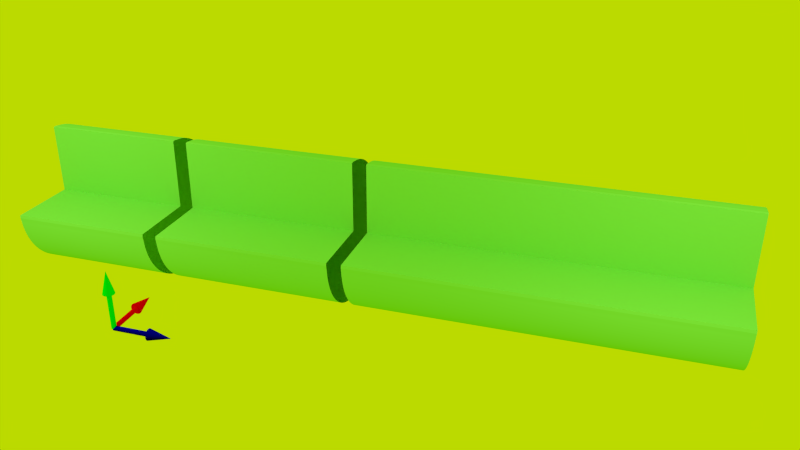# Source: cev.blend  (saved by Blender 2.67.1; exported with 4.5.12 LTS)
import bpy
from mathutils import Matrix  # noqa: F401  (used for matrix-valued properties, if any)

bpy.ops.wm.read_factory_settings(use_empty=True)
scene = bpy.context.scene
scene.name = 'Scene'

# ---- collections
col_collection_1 = bpy.data.collections.new('Collection 1'); scene.collection.children.link(col_collection_1)

# ---- materials (node trees are filled in below, after node groups)
mat_material_002 = bpy.data.materials.new('Material.002')
mat_material_002.alpha_threshold = 0.0
mat_material_002.use_transparent_shadow = False
mat_material_002.diffuse_color = (0.0, 0.8, 0.0, 1.0)
mat_material_002.roughness = 0.5
mat_material_002.line_color = (0.0, 0.0, 0.0, 1.0)
mat_material = bpy.data.materials.new('Material')
mat_material.alpha_threshold = 0.0
mat_material.use_transparent_shadow = False
mat_material.diffuse_color = (0.8, 0.0, 0.0, 1.0)
mat_material.roughness = 0.5
mat_material.line_color = (0.0, 0.0, 0.0, 1.0)
mat_material_003 = bpy.data.materials.new('Material.003')
mat_material_003.alpha_threshold = 0.0
mat_material_003.use_transparent_shadow = False
mat_material_003.diffuse_color = (0.0, 0.0, 0.8, 1.0)
mat_material_003.roughness = 0.5
mat_material_003.line_color = (0.0, 0.0, 0.0, 1.0)
mat_material_001 = bpy.data.materials.new('Material.001')
mat_material_001.alpha_threshold = 0.0
mat_material_001.use_transparent_shadow = False
mat_material_001.diffuse_color = (0.2653, 0.8, 0.1456, 1.0)
mat_material_001.specular_color = (1.0, 0.0, 0.05021)
mat_material_001.roughness = 0.5
mat_material_001.line_color = (0.0, 0.0, 0.0, 1.0)

# ---- material node trees

# ---- world
world_world = bpy.data.worlds.new('World'); scene.world = world_world
world_world.color = (0.5, 0.7, 0.0)
world_world.use_sun_shadow = False
world_world.sun_shadow_jitter_overblur = 0.0
world_world.cycles.sampling_method = 'MANUAL'
world_world.cycles.sample_map_resolution = 256

# ---- cameras
cam_camera = bpy.data.cameras.new('Camera')
cam_camera.clip_end = 100.0
cam_camera.lens = 35.0
cam_camera.sensor_width = 32.0
cam_camera.sensor_height = 18.0
cam_camera.ortho_scale = 7.314
cam_camera.dof.focus_distance = 0.0
cam_camera.dof.aperture_fstop = 128.0

# ---- lights
light_lamp_003 = bpy.data.lights.new('Lamp.003', 'POINT')
light_lamp_003.transmission_factor = 0.0
light_lamp_003.cutoff_distance = 30.0
light_lamp_003.energy = 100.0
light_lamp_003.shadow_buffer_clip_start = 1.001
light_lamp_003.shadow_soft_size = 0.1
light_lamp_003.shadow_maximum_resolution = 0.006
light_lamp_003.use_absolute_resolution = True
light_lamp_003.cycles.use_multiple_importance_sampling = False
light_lamp_002 = bpy.data.lights.new('Lamp.002', 'POINT')
light_lamp_002.transmission_factor = 0.0
light_lamp_002.cutoff_distance = 30.0
light_lamp_002.energy = 100.0
light_lamp_002.shadow_buffer_clip_start = 1.001
light_lamp_002.shadow_soft_size = 0.1
light_lamp_002.shadow_maximum_resolution = 0.006
light_lamp_002.use_absolute_resolution = True
light_lamp_002.cycles.use_multiple_importance_sampling = False
light_lamp_001 = bpy.data.lights.new('Lamp.001', 'POINT')
light_lamp_001.transmission_factor = 0.0
light_lamp_001.cutoff_distance = 30.0
light_lamp_001.energy = 100.0
light_lamp_001.shadow_buffer_clip_start = 1.001
light_lamp_001.shadow_soft_size = 0.1
light_lamp_001.shadow_maximum_resolution = 0.006
light_lamp_001.use_absolute_resolution = True
light_lamp_001.cycles.use_multiple_importance_sampling = False
light_lamp = bpy.data.lights.new('Lamp', 'POINT')
light_lamp.transmission_factor = 0.0
light_lamp.cutoff_distance = 30.0
light_lamp.energy = 100.0
light_lamp.shadow_buffer_clip_start = 1.001
light_lamp.shadow_soft_size = 0.1
light_lamp.shadow_maximum_resolution = 0.006
light_lamp.use_absolute_resolution = True
light_lamp.cycles.use_multiple_importance_sampling = False

# ---- meshes
me_cone_002 = bpy.data.meshes.new('Cone.002')
me_cone_002.from_pydata([(1.534e-05, 0.4167, -4.167), (1.534e-05, 0.4167, 1.669e-06), (0.0813, 0.4087, -4.167), (0.0813, 0.4087, 1.669e-06), (0.1595, 0.385, -4.167), (0.1595, 0.385, 1.669e-06), (0.2315, 0.3464, -4.167), (0.2315, 0.3464, 1.669e-06), (0.2946, 0.2946, -4.167), (0.2946, 0.2946, 1.669e-06), (0.3465, 0.2315, -4.167), (0.3465, 0.2315, 1.669e-06), (0.385, 0.1595, -4.167), (0.385, 0.1595, 1.669e-06), (0.4087, 0.08129, -4.167), (0.4087, 0.08129, 1.669e-06), (0.4167, 9.744e-07, -4.167), (0.4167, 9.969e-07, 1.669e-06), (0.4087, -0.08129, -4.167), (0.4087, -0.08129, 1.669e-06), (0.385, -0.1595, -4.167), (0.385, -0.1595, 1.669e-06), (0.3465, -0.2315, -4.167), (0.3465, -0.2315, 1.669e-06), (0.2946, -0.2946, -4.167), (0.2946, -0.2946, 1.669e-06), (0.2315, -0.3464, -4.167), (0.2315, -0.3464, 1.669e-06), (0.1595, -0.3849, -4.167), (0.1595, -0.3849, 1.669e-06), (0.0813, -0.4087, -4.167), (0.0813, -0.4087, 1.669e-06), (1.504e-05, -0.4167, -4.167), (1.504e-05, -0.4167, 1.669e-06), (-0.08127, -0.4087, -4.167), (-0.08127, -0.4087, 1.669e-06), (-0.1594, -0.3849, -4.167), (-0.1594, -0.3849, 1.669e-06), (-0.2315, -0.3464, -4.167), (-0.2315, -0.3464, 1.669e-06), (-0.2946, -0.2946, -4.167), (-0.2946, -0.2946, 1.669e-06), (-0.3464, -0.2315, -4.167), (-0.3464, -0.2315, 1.669e-06), (-0.3849, -0.1595, -4.167), (-0.3849, -0.1595, 1.669e-06), (-0.4086, -0.08129, -4.167), (-0.4086, -0.08129, 1.669e-06), (-0.4167, 1.344e-06, -4.167), (-0.4167, 1.367e-06, 1.669e-06), (-0.4086, 0.08129, -4.167), (-0.4086, 0.08129, 1.669e-06), (-0.3849, 0.1595, -4.167), (-0.3849, 0.1595, 1.669e-06), (-0.3464, 0.2315, -4.167), (-0.3464, 0.2315, 1.669e-06), (-0.2946, 0.2946, -4.167), (-0.2946, 0.2946, 1.669e-06), (-0.2315, 0.3464, -4.167), (-0.2315, 0.3464, 1.669e-06), (-0.1594, 0.385, -4.167), (-0.1594, 0.385, 1.669e-06), (-0.08127, 0.4087, -4.167), (-0.08127, 0.4087, 1.669e-06), (0.0, 1.0, -1.0), (0.0, 0.0, 1.0), (0.1951, 0.9808, -1.0), (0.3827, 0.9239, -1.0), (0.5556, 0.8315, -1.0), (0.7071, 0.7071, -1.0), (0.8315, 0.5556, -1.0), (0.9239, 0.3827, -1.0), (0.9808, 0.1951, -1.0), (1.0, 7.55e-08, -1.0), (0.9808, -0.1951, -1.0), (0.9239, -0.3827, -1.0), (0.8315, -0.5556, -1.0), (0.7071, -0.7071, -1.0), (0.5556, -0.8315, -1.0), (0.3827, -0.9239, -1.0), (0.1951, -0.9808, -1.0), (-3.258e-07, -1.0, -1.0), (-0.1951, -0.9808, -1.0), (-0.3827, -0.9239, -1.0), (-0.5556, -0.8315, -1.0), (-0.7071, -0.7071, -1.0), (-0.8315, -0.5556, -1.0), (-0.9239, -0.3827, -1.0), (-0.9808, -0.1951, -1.0), (-1.0, 9.656e-07, -1.0), (-0.9808, 0.1951, -1.0), (-0.9239, 0.3827, -1.0), (-0.8315, 0.5556, -1.0), (-0.7071, 0.7071, -1.0), (-0.5556, 0.8315, -1.0), (-0.3827, 0.9239, -1.0), (-0.1951, 0.9808, -1.0)], [], [(0, 1, 3, 2), (2, 3, 5, 4), (4, 5, 7, 6), (6, 7, 9, 8), (8, 9, 11, 10), (10, 11, 13, 12), (12, 13, 15, 14), (14, 15, 17, 16), (16, 17, 19, 18), (18, 19, 21, 20), (20, 21, 23, 22), (22, 23, 25, 24), (24, 25, 27, 26), (26, 27, 29, 28), (28, 29, 31, 30), (30, 31, 33, 32), (32, 33, 35, 34), (34, 35, 37, 36), (36, 37, 39, 38), (38, 39, 41, 40), (40, 41, 43, 42), (42, 43, 45, 44), (44, 45, 47, 46), (46, 47, 49, 48), (48, 49, 51, 50), (50, 51, 53, 52), (52, 53, 55, 54), (54, 55, 57, 56), (56, 57, 59, 58), (58, 59, 61, 60), (3, 1, 63, 61, 59, 57, 55, 53, 51, 49, 47, 45, 43, 41, 39, 37, 35, 33, 31, 29, 27, 25, 23, 21, 19, 17, 15, 13, 11, 9, 7, 5), (62, 63, 1, 0), (60, 61, 63, 62), (0, 2, 4, 6, 8, 10, 12, 14, 16, 18, 20, 22, 24, 26, 28, 30, 32, 34, 36, 38, 40, 42, 44, 46, 48, 50, 52, 54, 56, 58, 60, 62), (95, 65, 96), (64, 65, 66), (96, 65, 64), (66, 65, 67), (94, 65, 95), (93, 65, 94), (92, 65, 93), (91, 65, 92), (90, 65, 91), (89, 65, 90), (88, 65, 89), (87, 65, 88), (86, 65, 87), (85, 65, 86), (84, 65, 85), (83, 65, 84), (82, 65, 83), (81, 65, 82), (80, 65, 81), (79, 65, 80), (78, 65, 79), (77, 65, 78), (76, 65, 77), (75, 65, 76), (74, 65, 75), (73, 65, 74), (72, 65, 73), (71, 65, 72), (70, 65, 71), (69, 65, 70), (68, 65, 69), (67, 65, 68), (64, 66, 67, 68, 69, 70, 71, 72, 73, 74, 75, 76, 77, 78, 79, 80, 81, 82, 83, 84, 85, 86, 87, 88, 89, 90, 91, 92, 93, 94, 95, 96)])
me_cone_002.materials.append(mat_material_002)
me_cone_002.use_remesh_preserve_volume = False
me_cone_002.use_remesh_preserve_attributes = False
me_cone_002.use_mirror_vertex_groups = False
me_cone_002.update()
me_cone_001 = bpy.data.meshes.new('Cone.001')
me_cone_001.from_pydata([(0.0, 1.0, -1.0), (0.0, 0.0, 1.0), (0.1951, 0.9808, -1.0), (0.3827, 0.9239, -1.0), (0.5556, 0.8315, -1.0), (0.7071, 0.7071, -1.0), (0.8315, 0.5556, -1.0), (0.9239, 0.3827, -1.0), (0.9808, 0.1951, -1.0), (1.0, 7.55e-08, -1.0), (0.9808, -0.1951, -1.0), (0.9239, -0.3827, -1.0), (0.8315, -0.5556, -1.0), (0.7071, -0.7071, -1.0), (0.5556, -0.8315, -1.0), (0.3827, -0.9239, -1.0), (0.1951, -0.9808, -1.0), (-3.258e-07, -1.0, -1.0), (-0.1951, -0.9808, -1.0), (-0.3827, -0.9239, -1.0), (-0.5556, -0.8315, -1.0), (-0.7071, -0.7071, -1.0), (-0.8315, -0.5556, -1.0), (-0.9239, -0.3827, -1.0), (-0.9808, -0.1951, -1.0), (-1.0, 9.656e-07, -1.0), (-0.9808, 0.1951, -1.0), (-0.9239, 0.3827, -1.0), (-0.8315, 0.5556, -1.0), (-0.7071, 0.7071, -1.0), (-0.5556, 0.8315, -1.0), (-0.3827, 0.9239, -1.0), (-0.1951, 0.9808, -1.0), (8.113e-07, 0.4167, -4.167), (-8.113e-07, 0.4167, 2.384e-07), (0.08129, 0.4087, -4.167), (0.08129, 0.4087, 2.384e-07), (0.1595, 0.3849, -4.167), (0.1595, 0.385, 2.384e-07), (0.2315, 0.3464, -4.167), (0.2315, 0.3464, 2.384e-07), (0.2946, 0.2946, -4.167), (0.2946, 0.2946, 2.384e-07), (0.3464, 0.2315, -4.167), (0.3464, 0.2315, 2.384e-07), (0.385, 0.1595, -4.167), (0.3849, 0.1595, 2.384e-07), (0.4087, 0.08129, -4.167), (0.4087, 0.08129, 2.384e-07), (0.4167, -5.284e-07, -4.167), (0.4167, 5.913e-07, 2.384e-07), (0.4087, -0.08129, -4.167), (0.4087, -0.08129, 2.384e-07), (0.385, -0.1595, -4.167), (0.3849, -0.1595, 2.384e-07), (0.3464, -0.2315, -4.167), (0.3464, -0.2315, 2.384e-07), (0.2946, -0.2946, -4.167), (0.2946, -0.2946, 2.384e-07), (0.2315, -0.3464, -4.167), (0.2315, -0.3464, 2.384e-07), (0.1595, -0.385, -4.167), (0.1595, -0.3849, 2.384e-07), (0.08129, -0.4087, -4.167), (0.08129, -0.4087, 2.384e-07), (6.755e-07, -0.4167, -4.167), (-9.47e-07, -0.4167, 2.384e-07), (-0.08129, -0.4087, -4.167), (-0.08129, -0.4087, 2.384e-07), (-0.1595, -0.385, -4.167), (-0.1595, -0.3849, 2.384e-07), (-0.2315, -0.3464, -4.167), (-0.2315, -0.3464, 2.384e-07), (-0.2946, -0.2946, -4.167), (-0.2946, -0.2946, 2.384e-07), (-0.3464, -0.2315, -4.167), (-0.3464, -0.2315, 2.384e-07), (-0.3849, -0.1595, -4.167), (-0.385, -0.1595, 2.384e-07), (-0.4087, -0.08129, -4.167), (-0.4087, -0.08129, 2.384e-07), (-0.4167, -1.575e-07, -4.167), (-0.4167, 9.622e-07, 2.384e-07), (-0.4087, 0.08129, -4.167), (-0.4087, 0.08129, 2.384e-07), (-0.3849, 0.1595, -4.167), (-0.385, 0.1595, 2.384e-07), (-0.3464, 0.2315, -4.167), (-0.3464, 0.2315, 2.384e-07), (-0.2946, 0.2946, -4.167), (-0.2946, 0.2946, 2.384e-07), (-0.2315, 0.3464, -4.167), (-0.2315, 0.3464, 2.384e-07), (-0.1595, 0.3849, -4.167), (-0.1595, 0.385, 2.384e-07), (-0.08129, 0.4087, -4.167), (-0.08129, 0.4087, 2.384e-07)], [], [(31, 1, 32), (0, 1, 2), (32, 1, 0), (2, 1, 3), (30, 1, 31), (29, 1, 30), (28, 1, 29), (27, 1, 28), (26, 1, 27), (25, 1, 26), (24, 1, 25), (23, 1, 24), (22, 1, 23), (21, 1, 22), (20, 1, 21), (19, 1, 20), (18, 1, 19), (17, 1, 18), (16, 1, 17), (15, 1, 16), (14, 1, 15), (13, 1, 14), (12, 1, 13), (11, 1, 12), (10, 1, 11), (9, 1, 10), (8, 1, 9), (7, 1, 8), (6, 1, 7), (5, 1, 6), (4, 1, 5), (3, 1, 4), (0, 2, 3, 4, 5, 6, 7, 8, 9, 10, 11, 12, 13, 14, 15, 16, 17, 18, 19, 20, 21, 22, 23, 24, 25, 26, 27, 28, 29, 30, 31, 32), (33, 34, 36, 35), (35, 36, 38, 37), (37, 38, 40, 39), (39, 40, 42, 41), (41, 42, 44, 43), (43, 44, 46, 45), (45, 46, 48, 47), (47, 48, 50, 49), (49, 50, 52, 51), (51, 52, 54, 53), (53, 54, 56, 55), (55, 56, 58, 57), (57, 58, 60, 59), (59, 60, 62, 61), (61, 62, 64, 63), (63, 64, 66, 65), (65, 66, 68, 67), (67, 68, 70, 69), (69, 70, 72, 71), (71, 72, 74, 73), (73, 74, 76, 75), (75, 76, 78, 77), (77, 78, 80, 79), (79, 80, 82, 81), (81, 82, 84, 83), (83, 84, 86, 85), (85, 86, 88, 87), (87, 88, 90, 89), (89, 90, 92, 91), (91, 92, 94, 93), (36, 34, 96, 94, 92, 90, 88, 86, 84, 82, 80, 78, 76, 74, 72, 70, 68, 66, 64, 62, 60, 58, 56, 54, 52, 50, 48, 46, 44, 42, 40, 38), (95, 96, 34, 33), (93, 94, 96, 95), (33, 35, 37, 39, 41, 43, 45, 47, 49, 51, 53, 55, 57, 59, 61, 63, 65, 67, 69, 71, 73, 75, 77, 79, 81, 83, 85, 87, 89, 91, 93, 95)])
me_cone_001.materials.append(mat_material)
me_cone_001.use_remesh_preserve_volume = False
me_cone_001.use_remesh_preserve_attributes = False
me_cone_001.use_mirror_vertex_groups = False
me_cone_001.update()
me_cylinder_001 = bpy.data.meshes.new('Cylinder.001')
me_cylinder_001.from_pydata([(0.0, 1.0, -1.0), (0.0, 1.0, 1.0), (0.1951, 0.9808, -1.0), (0.1951, 0.9808, 1.0), (0.3827, 0.9239, -1.0), (0.3827, 0.9239, 1.0), (0.5556, 0.8315, -1.0), (0.5556, 0.8315, 1.0), (0.7071, 0.7071, -1.0), (0.7071, 0.7071, 1.0), (0.8315, 0.5556, -1.0), (0.8315, 0.5556, 1.0), (0.9239, 0.3827, -1.0), (0.9239, 0.3827, 1.0), (0.9808, 0.1951, -1.0), (0.9808, 0.1951, 1.0), (1.0, 7.55e-08, -1.0), (1.0, 7.55e-08, 1.0), (0.9808, -0.1951, -1.0), (0.9808, -0.1951, 1.0), (0.9239, -0.3827, -1.0), (0.9239, -0.3827, 1.0), (0.8315, -0.5556, -1.0), (0.8315, -0.5556, 1.0), (0.7071, -0.7071, -1.0), (0.7071, -0.7071, 1.0), (0.5556, -0.8315, -1.0), (0.5556, -0.8315, 1.0), (0.3827, -0.9239, -1.0), (0.3827, -0.9239, 1.0), (0.1951, -0.9808, -1.0), (0.1951, -0.9808, 1.0), (-3.258e-07, -1.0, -1.0), (-3.258e-07, -1.0, 1.0), (-0.1951, -0.9808, -1.0), (-0.1951, -0.9808, 1.0), (-0.3827, -0.9239, -1.0), (-0.3827, -0.9239, 1.0), (-0.5556, -0.8315, -1.0), (-0.5556, -0.8315, 1.0), (-0.7071, -0.7071, -1.0), (-0.7071, -0.7071, 1.0), (-0.8315, -0.5556, -1.0), (-0.8315, -0.5556, 1.0), (-0.9239, -0.3827, -1.0), (-0.9239, -0.3827, 1.0), (-0.9808, -0.1951, -1.0), (-0.9808, -0.1951, 1.0), (-1.0, 9.656e-07, -1.0), (-1.0, 9.656e-07, 1.0), (-0.9808, 0.1951, -1.0), (-0.9808, 0.1951, 1.0), (-0.9239, 0.3827, -1.0), (-0.9239, 0.3827, 1.0), (-0.8315, 0.5556, -1.0), (-0.8315, 0.5556, 1.0), (-0.7071, 0.7071, -1.0), (-0.7071, 0.7071, 1.0), (-0.5556, 0.8315, -1.0), (-0.5556, 0.8315, 1.0), (-0.3827, 0.9239, -1.0), (-0.3827, 0.9239, 1.0), (-0.1951, 0.9808, -1.0), (-0.1951, 0.9808, 1.0), (0.0, 2.4, 0.52), (0.0, 0.0, 1.48), (0.4682, 2.354, 0.52), (0.9184, 2.217, 0.52), (1.333, 1.996, 0.52), (1.697, 1.697, 0.52), (1.996, 1.333, 0.52), (2.217, 0.9184, 0.52), (2.354, 0.4682, 0.52), (2.4, 1.812e-07, 0.52), (2.354, -0.4682, 0.52), (2.217, -0.9184, 0.52), (1.996, -1.333, 0.52), (1.697, -1.697, 0.52), (1.333, -1.996, 0.52), (0.9184, -2.217, 0.52), (0.4682, -2.354, 0.52), (-7.82e-07, -2.4, 0.52), (-0.4682, -2.354, 0.52), (-0.9184, -2.217, 0.52), (-1.333, -1.996, 0.52), (-1.697, -1.697, 0.52), (-1.996, -1.333, 0.52), (-2.217, -0.9184, 0.52), (-2.354, -0.4682, 0.52), (-2.4, 2.317e-06, 0.52), (-2.354, 0.4682, 0.52), (-2.217, 0.9184, 0.52), (-1.996, 1.333, 0.52), (-1.697, 1.697, 0.52), (-1.333, 1.996, 0.52), (-0.9184, 2.217, 0.52), (-0.4682, 2.354, 0.52)], [], [(0, 1, 3, 2), (2, 3, 5, 4), (4, 5, 7, 6), (6, 7, 9, 8), (8, 9, 11, 10), (10, 11, 13, 12), (12, 13, 15, 14), (14, 15, 17, 16), (16, 17, 19, 18), (18, 19, 21, 20), (20, 21, 23, 22), (22, 23, 25, 24), (24, 25, 27, 26), (26, 27, 29, 28), (28, 29, 31, 30), (30, 31, 33, 32), (32, 33, 35, 34), (34, 35, 37, 36), (36, 37, 39, 38), (38, 39, 41, 40), (40, 41, 43, 42), (42, 43, 45, 44), (44, 45, 47, 46), (46, 47, 49, 48), (48, 49, 51, 50), (50, 51, 53, 52), (52, 53, 55, 54), (54, 55, 57, 56), (56, 57, 59, 58), (58, 59, 61, 60), (3, 1, 63, 61, 59, 57, 55, 53, 51, 49, 47, 45, 43, 41, 39, 37, 35, 33, 31, 29, 27, 25, 23, 21, 19, 17, 15, 13, 11, 9, 7, 5), (62, 63, 1, 0), (60, 61, 63, 62), (0, 2, 4, 6, 8, 10, 12, 14, 16, 18, 20, 22, 24, 26, 28, 30, 32, 34, 36, 38, 40, 42, 44, 46, 48, 50, 52, 54, 56, 58, 60, 62), (95, 65, 96), (64, 65, 66), (96, 65, 64), (66, 65, 67), (94, 65, 95), (93, 65, 94), (92, 65, 93), (91, 65, 92), (90, 65, 91), (89, 65, 90), (88, 65, 89), (87, 65, 88), (86, 65, 87), (85, 65, 86), (84, 65, 85), (83, 65, 84), (82, 65, 83), (81, 65, 82), (80, 65, 81), (79, 65, 80), (78, 65, 79), (77, 65, 78), (76, 65, 77), (75, 65, 76), (74, 65, 75), (73, 65, 74), (72, 65, 73), (71, 65, 72), (70, 65, 71), (69, 65, 70), (68, 65, 69), (67, 65, 68), (64, 66, 67, 68, 69, 70, 71, 72, 73, 74, 75, 76, 77, 78, 79, 80, 81, 82, 83, 84, 85, 86, 87, 88, 89, 90, 91, 92, 93, 94, 95, 96)])
me_cylinder_001.materials.append(mat_material_003)
me_cylinder_001.use_remesh_preserve_volume = False
me_cylinder_001.use_remesh_preserve_attributes = False
me_cylinder_001.use_mirror_vertex_groups = False
me_cylinder_001.update()
me_circle_003 = bpy.data.meshes.new('Circle.003')
me_circle_003.from_pydata([(0.0, 1.0, 0.0), (-0.09802, 0.9952, 0.0), (-0.1951, 0.9808, 0.0), (-0.2903, 0.9569, 0.0), (-0.3827, 0.9239, 0.0), (-0.4714, 0.8819, 0.0), (-0.5556, 0.8315, 0.0), (-0.6344, 0.773, 0.0), (-0.7071, 0.7071, 0.0), (-0.773, 0.6344, 0.0), (-0.8315, 0.5556, 0.0), (-0.8819, 0.4714, 0.0), (-0.9239, 0.3827, 0.0), (-0.9569, 0.2903, 0.0), (-0.9808, 0.1951, 0.0), (-0.9952, 0.09802, 0.0), (-1.0, -1.629e-07, 0.0), (-0.9952, -0.09802, 0.0), (-0.9808, -0.1951, 0.0), (-0.9569, -0.2903, 0.0), (-0.9239, -0.3827, 0.0), (-0.8819, -0.4714, 0.0), (-0.8315, -0.5556, 0.0), (-0.773, -0.6344, 0.0), (-0.7071, -0.7071, 0.0), (-0.6344, -0.773, 0.0), (-0.5556, -0.8315, 0.0), (-0.4714, -0.8819, 0.0), (-0.3827, -0.9239, 0.0), (-0.2903, -0.9569, 0.0), (-0.1951, -0.9808, 0.0), (-0.09802, -0.9952, 0.0), (8.027e-07, -1.0, 0.0), (0.09802, -0.9952, 0.0), (0.1951, -0.9808, 0.0), (0.2903, -0.9569, 0.0), (0.3827, -0.9239, 0.0), (0.4714, -0.8819, 0.0), (0.5556, -0.8315, 0.0), (0.6344, -0.773, 0.0), (0.7071, -0.7071, 0.0), (0.773, -0.6344, 0.0), (0.8315, -0.5556, 0.0), (0.8819, -0.4714, 0.0), (0.9239, -0.3827, 0.0), (0.9569, -0.2903, 0.0), (0.9808, -0.1951, 0.0), (0.9952, -0.09802, 0.0), (1.0, -4.649e-07, 0.0), (0.0, 0.0, 0.0), (0.0, 1.0, 10.0), (-0.09802, 0.9952, 10.0), (-0.1951, 0.9808, 10.0), (-0.2903, 0.9569, 10.0), (-0.3827, 0.9239, 10.0), (-0.4714, 0.8819, 10.0), (-0.5556, 0.8315, 10.0), (-0.6344, 0.773, 10.0), (-0.7071, 0.7071, 10.0), (-0.773, 0.6344, 10.0), (-0.8315, 0.5556, 10.0), (-0.8819, 0.4714, 10.0), (-0.9239, 0.3827, 10.0), (-0.9569, 0.2903, 10.0), (-0.9808, 0.1951, 10.0), (-0.9952, 0.09802, 10.0), (-1.0, -1.629e-07, 10.0), (-0.9952, -0.09802, 10.0), (-0.9808, -0.1951, 10.0), (-0.9569, -0.2903, 10.0), (-0.9239, -0.3827, 10.0), (-0.8819, -0.4714, 10.0), (-0.8315, -0.5556, 10.0), (-0.773, -0.6344, 10.0), (-0.7071, -0.7071, 10.0), (-0.6344, -0.773, 10.0), (-0.5556, -0.8315, 10.0), (-0.4714, -0.8819, 10.0), (-0.3827, -0.9239, 10.0), (-0.2903, -0.9569, 10.0), (-0.1951, -0.9808, 10.0), (-0.09802, -0.9952, 10.0), (8.027e-07, -1.0, 10.0), (0.09802, -0.9952, 10.0), (0.1951, -0.9808, 10.0), (0.2903, -0.9569, 10.0), (0.3827, -0.9239, 10.0), (0.4714, -0.8819, 10.0), (0.5556, -0.8315, 10.0), (0.6344, -0.773, 10.0), (0.7071, -0.7071, 10.0), (0.773, -0.6344, 10.0), (0.8315, -0.5556, 10.0), (0.8819, -0.4714, 10.0), (0.9239, -0.3827, 10.0), (0.9569, -0.2903, 10.0), (0.9808, -0.1951, 10.0), (0.9952, -0.09802, 10.0), (1.0, -4.649e-07, 10.0), (0.0, 0.0, 10.0), (-0.04192, 1.006, 0.0), (-0.1468, 0.9894, 0.0), (-0.243, 0.9702, 2.672e-12), (-0.337, 0.9417, 0.0), (-0.4276, 0.9042, 0.0), (-0.5142, 0.8579, 0.0), (-0.5958, 0.8034, 0.0), (-0.6717, 0.7411, 0.0), (-0.7411, 0.6717, 0.0), (-0.8034, 0.5958, 0.0), (-0.8579, 0.5142, 0.0), (-0.9042, 0.4276, 6.68e-13), (-0.9417, 0.337, 0.0), (-0.9702, 0.243, 0.0), (-0.9894, 0.1468, 0.0), (-0.999, 0.04908, 8.35e-14), (-0.999, -0.04908, -5.271e-13), (-0.9894, -0.1468, -5.271e-13), (-0.9702, -0.243, 5.845e-13), (-0.9417, -0.337, 3.34e-13), (-0.9042, -0.4276, -6.68e-13), (-0.8579, -0.5142, -6.68e-13), (-0.8034, -0.5958, 1.336e-12), (-0.7411, -0.6717, 0.0), (-0.6717, -0.7411, 0.0), (-0.5958, -0.8034, 0.0), (-0.5142, -0.8579, 0.0), (-0.4276, -0.9042, 0.0), (-0.337, -0.9417, 0.0), (-0.243, -0.9702, 0.0), (-0.1468, -0.9894, -2.672e-12), (-0.04908, -0.999, -2.672e-12), (0.04908, -0.999, 0.0), (0.1468, -0.9894, 0.0), (0.243, -0.9702, 0.0), (0.337, -0.9417, 0.0), (0.4276, -0.9042, -2.672e-12), (0.5142, -0.8579, 0.0), (0.5958, -0.8034, 0.0), (0.6717, -0.7411, 0.0), (0.7411, -0.6717, 0.0), (0.8034, -0.5958, -1.336e-12), (0.8579, -0.5142, 0.0), (0.9042, -0.4276, 0.0), (0.9417, -0.337, -6.68e-13), (0.9702, -0.243, 0.0), (0.9894, -0.1468, -5.01e-13), (1.006, -0.04192, 5.01e-13), (0.5036, -8.815e-05, -1.137e-10), (-8.793e-05, 0.5036, 0.0), (-0.04192, 1.006, 10.0), (-0.1468, 0.9894, 10.0), (-0.243, 0.9702, 10.0), (-0.337, 0.9417, 10.0), (-0.4276, 0.9042, 10.0), (-0.5142, 0.8579, 10.0), (-0.5958, 0.8034, 10.0), (-0.6717, 0.7411, 10.0), (-0.7411, 0.6717, 10.0), (-0.8034, 0.5958, 10.0), (-0.8579, 0.5142, 10.0), (-0.9042, 0.4276, 10.0), (-0.9417, 0.337, 10.0), (-0.9702, 0.243, 10.0), (-0.9894, 0.1468, 10.0), (-0.999, 0.04908, 10.0), (-0.999, -0.04908, 10.0), (-0.9894, -0.1468, 10.0), (-0.9702, -0.243, 10.0), (-0.9417, -0.337, 10.0), (-0.9042, -0.4276, 10.0), (-0.8579, -0.5142, 10.0), (-0.8034, -0.5958, 10.0), (-0.7411, -0.6717, 10.0), (-0.6717, -0.7411, 10.0), (-0.5958, -0.8034, 10.0), (-0.5142, -0.8579, 10.0), (-0.4276, -0.9042, 10.0), (-0.337, -0.9417, 10.0), (-0.243, -0.9702, 10.0), (-0.1468, -0.9894, 10.0), (-0.04908, -0.999, 10.0), (0.04908, -0.999, 10.0), (0.1468, -0.9894, 10.0), (0.243, -0.9702, 10.0), (0.337, -0.9417, 10.0), (0.4276, -0.9042, 10.0), (0.5142, -0.8579, 10.0), (0.5958, -0.8034, 10.0), (0.6717, -0.7411, 10.0), (0.7411, -0.6717, 10.0), (0.8034, -0.5958, 10.0), (0.8579, -0.5142, 10.0), (0.9042, -0.4276, 10.0), (0.9417, -0.337, 10.0), (0.9702, -0.243, 10.0), (0.9894, -0.1468, 10.0), (1.006, -0.04192, 10.0), (0.5036, -8.816e-05, 10.0), (-8.793e-05, 0.5036, 10.0), (0.0, 1.0, 5.0), (0.0, 0.0, 5.0), (8.027e-07, -1.0, 5.0), (-0.09802, -0.9952, 5.0), (-0.9808, 0.1951, 5.0), (-0.9569, 0.2903, 5.0), (0.4714, -0.8819, 5.0), (0.3827, -0.9239, 5.0), (-0.9569, -0.2903, 5.0), (-0.9808, -0.1951, 5.0), (-0.09802, 0.9952, 5.0), (0.8315, -0.5556, 5.0), (0.773, -0.6344, 5.0), (-0.7071, -0.7071, 5.0), (-0.773, -0.6344, 5.0), (-0.5556, 0.8315, 5.0), (-0.4714, 0.8819, 5.0), (0.9952, -0.09802, 5.0), (0.9808, -0.1951, 5.0), (-0.2903, -0.9569, 5.0), (-0.3827, -0.9239, 5.0), (-0.8819, 0.4714, 5.0), (-0.8315, 0.5556, 5.0), (0.1951, -0.9808, 5.0), (0.09802, -0.9952, 5.0), (-1.0, -1.629e-07, 5.0), (-0.9952, 0.09802, 5.0), (0.6344, -0.773, 5.0), (0.5556, -0.8315, 5.0), (-0.8819, -0.4714, 5.0), (-0.9239, -0.3827, 5.0), (-0.2903, 0.9569, 5.0), (-0.1951, 0.9808, 5.0), (0.9239, -0.3827, 5.0), (0.8819, -0.4714, 5.0), (-0.5556, -0.8315, 5.0), (-0.6344, -0.773, 5.0), (-0.7071, 0.7071, 5.0), (-0.6344, 0.773, 5.0), (1.0, -4.638e-07, 5.0), (-0.1951, -0.9808, 5.0), (-0.9239, 0.3827, 5.0), (0.2903, -0.9569, 5.0), (-0.9952, -0.09802, 5.0), (0.7071, -0.7071, 5.0), (-0.8315, -0.5556, 5.0), (-0.3827, 0.9239, 5.0), (0.9569, -0.2903, 5.0), (-0.4714, -0.8819, 5.0), (-0.773, 0.6344, 5.0), (-8.793e-05, 0.5036, 5.0), (-0.04908, -0.999, 5.0), (-0.9702, 0.243, 5.0), (0.4276, -0.9042, 5.0), (-0.9702, -0.243, 5.0), (-0.04192, 1.006, 5.0), (0.8034, -0.5958, 5.0), (-0.7411, -0.6717, 5.0), (-0.5142, 0.8579, 5.0), (0.9894, -0.1468, 5.0), (-0.337, -0.9417, 5.0), (-0.8579, 0.5142, 5.0), (0.1468, -0.9894, 5.0), (-0.999, 0.04908, 5.0), (0.5958, -0.8034, 5.0), (-0.9042, -0.4276, 5.0), (-0.243, 0.9702, 5.0), (0.9042, -0.4276, 5.0), (-0.5958, -0.8034, 5.0), (-0.6717, 0.7411, 5.0), (0.5036, -8.815e-05, 5.0), (-0.1468, -0.9894, 5.0), (-0.9417, 0.337, 5.0), (0.337, -0.9417, 5.0), (-0.9894, -0.1468, 5.0), (0.7411, -0.6717, 5.0), (-0.8034, -0.5958, 5.0), (-0.4276, 0.9042, 5.0), (0.9702, -0.243, 5.0), (-0.4276, -0.9042, 5.0), (-0.8034, 0.5958, 5.0), (0.04908, -0.999, 5.0), (-0.9894, 0.1468, 5.0), (0.5142, -0.8579, 5.0), (-0.9417, -0.337, 5.0), (-0.1468, 0.9894, 5.0), (0.8579, -0.5142, 5.0), (-0.6717, -0.7411, 5.0), (-0.5958, 0.8034, 5.0), (1.006, -0.04192, 5.0), (-0.243, -0.9702, 5.0), (-0.9042, 0.4276, 5.0), (0.243, -0.9702, 5.0), (-0.999, -0.04908, 5.0), (0.6717, -0.7411, 5.0), (-0.8579, -0.5142, 5.0), (-0.337, 0.9417, 5.0), (0.9417, -0.337, 5.0), (-0.5142, -0.8579, 5.0), (-0.7411, 0.6717, 5.0)], [], [(250, 200, 50, 199), (251, 202, 82, 181), (252, 204, 64, 163), (253, 206, 87, 186), (254, 208, 69, 168), (255, 210, 51, 150), (256, 211, 92, 191), (257, 213, 74, 173), (258, 215, 56, 155), (259, 217, 97, 196), (260, 219, 79, 178), (261, 221, 61, 160), (262, 223, 84, 183), (263, 225, 66, 165), (264, 227, 89, 188), (265, 229, 71, 170), (266, 231, 53, 152), (267, 233, 94, 193), (268, 235, 76, 175), (269, 237, 58, 157), (270, 201, 99, 198), (271, 203, 81, 180), (272, 205, 63, 162), (273, 207, 86, 185), (274, 209, 68, 167), (275, 212, 91, 190), (276, 214, 73, 172), (277, 216, 55, 154), (278, 218, 96, 195), (279, 220, 78, 177), (280, 222, 60, 159), (281, 224, 83, 182), (282, 226, 65, 164), (283, 228, 88, 187), (284, 230, 70, 169), (285, 232, 52, 151), (286, 234, 93, 192), (287, 236, 75, 174), (288, 238, 57, 156), (289, 239, 98, 197), (290, 240, 80, 179), (291, 241, 62, 161), (292, 242, 85, 184), (293, 243, 67, 166), (294, 244, 90, 189), (295, 245, 72, 171), (296, 246, 54, 153), (297, 247, 95, 194), (298, 248, 77, 176), (299, 249, 59, 158), (201, 250, 199, 99), (49, 149, 250, 201), (149, 0, 200, 250), (203, 251, 181, 81), (31, 131, 251, 203), (131, 32, 202, 251), (205, 252, 163, 63), (13, 113, 252, 205), (113, 14, 204, 252), (207, 253, 186, 86), (36, 136, 253, 207), (136, 37, 206, 253), (209, 254, 168, 68), (18, 118, 254, 209), (118, 19, 208, 254), (200, 255, 150, 50), (0, 100, 255, 200), (100, 1, 210, 255), (212, 256, 191, 91), (41, 141, 256, 212), (141, 42, 211, 256), (214, 257, 173, 73), (23, 123, 257, 214), (123, 24, 213, 257), (216, 258, 155, 55), (5, 105, 258, 216), (105, 6, 215, 258), (218, 259, 196, 96), (46, 146, 259, 218), (146, 47, 217, 259), (220, 260, 178, 78), (28, 128, 260, 220), (128, 29, 219, 260), (222, 261, 160, 60), (10, 110, 261, 222), (110, 11, 221, 261), (224, 262, 183, 83), (33, 133, 262, 224), (133, 34, 223, 262), (226, 263, 165, 65), (15, 115, 263, 226), (115, 16, 225, 263), (228, 264, 188, 88), (38, 138, 264, 228), (138, 39, 227, 264), (230, 265, 170, 70), (20, 120, 265, 230), (120, 21, 229, 265), (232, 266, 152, 52), (2, 102, 266, 232), (102, 3, 231, 266), (234, 267, 193, 93), (43, 143, 267, 234), (143, 44, 233, 267), (236, 268, 175, 75), (25, 125, 268, 236), (125, 26, 235, 268), (238, 269, 157, 57), (7, 107, 269, 238), (107, 8, 237, 269), (239, 270, 198, 98), (48, 148, 270, 239), (148, 49, 201, 270), (240, 271, 180, 80), (30, 130, 271, 240), (130, 31, 203, 271), (241, 272, 162, 62), (12, 112, 272, 241), (112, 13, 205, 272), (242, 273, 185, 85), (35, 135, 273, 242), (135, 36, 207, 273), (243, 274, 167, 67), (17, 117, 274, 243), (117, 18, 209, 274), (244, 275, 190, 90), (40, 140, 275, 244), (140, 41, 212, 275), (245, 276, 172, 72), (22, 122, 276, 245), (122, 23, 214, 276), (246, 277, 154, 54), (4, 104, 277, 246), (104, 5, 216, 277), (247, 278, 195, 95), (45, 145, 278, 247), (145, 46, 218, 278), (248, 279, 177, 77), (27, 127, 279, 248), (127, 28, 220, 279), (249, 280, 159, 59), (9, 109, 280, 249), (109, 10, 222, 280), (202, 281, 182, 82), (32, 132, 281, 202), (132, 33, 224, 281), (204, 282, 164, 64), (14, 114, 282, 204), (114, 15, 226, 282), (206, 283, 187, 87), (37, 137, 283, 206), (137, 38, 228, 283), (208, 284, 169, 69), (19, 119, 284, 208), (119, 20, 230, 284), (210, 285, 151, 51), (1, 101, 285, 210), (101, 2, 232, 285), (211, 286, 192, 92), (42, 142, 286, 211), (142, 43, 234, 286), (213, 287, 174, 74), (24, 124, 287, 213), (124, 25, 236, 287), (215, 288, 156, 56), (6, 106, 288, 215), (106, 7, 238, 288), (217, 289, 197, 97), (47, 147, 289, 217), (147, 48, 239, 289), (219, 290, 179, 79), (29, 129, 290, 219), (129, 30, 240, 290), (221, 291, 161, 61), (11, 111, 291, 221), (111, 12, 241, 291), (223, 292, 184, 84), (34, 134, 292, 223), (134, 35, 242, 292), (225, 293, 166, 66), (16, 116, 293, 225), (116, 17, 243, 293), (227, 294, 189, 89), (39, 139, 294, 227), (139, 40, 244, 294), (229, 295, 171, 71), (21, 121, 295, 229), (121, 22, 245, 295), (231, 296, 153, 53), (3, 103, 296, 231), (103, 4, 246, 296), (233, 297, 194, 94), (44, 144, 297, 233), (144, 45, 247, 297), (235, 298, 176, 76), (26, 126, 298, 235), (126, 27, 248, 298), (237, 299, 158, 58), (8, 108, 299, 237), (108, 9, 249, 299)])
_uv = me_circle_003.uv_layers.new(name='UVMap')
_uv.uv.foreach_set('vector', [0.2379, 0.3679, 0.2379, 0.2279, 0.3368, 0.2279, 0.3368, 0.3679, 0.0, 0.0, 0.0, 0.0, 0.0, 0.0, 0.0, 0.0, 0.0, 0.0, 0.0, 0.0, 0.0, 0.0, 0.0, 0.0, 0.0, 0.0, 0.0, 0.0, 0.0, 0.0, 0.0, 0.0, 0.0, 0.0, 0.0, 0.0, 0.0, 0.0, 0.0, 0.0, 0.0, 0.0, 0.0, 0.0, 0.0, 0.0, 0.0, 0.0, 0.0, 0.0, 0.0, 0.0, 0.0, 0.0, 0.0, 0.0, 0.0, 0.0, 0.0, 0.0, 0.0, 0.0, 0.0, 0.0, 0.0, 0.0, 0.0, 0.0, 0.0, 0.0, 0.0, 0.0, 0.0, 0.0, 0.0, 0.0, 0.0, 0.0, 0.0, 0.0, 0.0, 0.0, 0.0, 0.0, 0.0, 0.0, 0.0, 0.0, 0.0, 0.0, 0.0, 0.0, 0.0, 0.0, 0.0, 0.0, 0.0, 0.0, 0.0, 0.0, 0.0, 0.0, 0.0, 0.0, 0.0, 0.0, 0.0, 0.0, 0.0, 0.0, 0.0, 0.0, 0.0, 0.0, 0.0, 0.0, 0.0, 0.0, 0.0, 0.0, 0.0, 0.0, 0.0, 0.0, 0.0, 0.0, 0.0, 0.0, 0.0, 0.0, 0.0, 0.0, 0.0, 0.0, 0.0, 0.0, 0.0, 0.0, 0.0, 0.0, 0.0, 0.0, 0.0, 0.0, 0.0, 0.0, 0.0, 0.0, 0.0, 0.0, 0.0, 0.0, 0.0, 0.0, 0.0, 0.0, 0.0, 0.0, 0.0, 0.0, 0.2379, 0.648, 0.2379, 0.5079, 0.3368, 0.5079, 0.3368, 0.648, 0.0, 0.0, 0.0, 0.0, 0.0, 0.0, 0.0, 0.0, 0.0, 0.0, 0.0, 0.0, 0.0, 0.0, 0.0, 0.0, 0.0, 0.0, 0.0, 0.0, 0.0, 0.0, 0.0, 0.0, 0.0, 0.0, 0.0, 0.0, 0.0, 0.0, 0.0, 0.0, 0.0, 0.0, 0.0, 0.0, 0.0, 0.0, 0.0, 0.0, 0.0, 0.0, 0.0, 0.0, 0.0, 0.0, 0.0, 0.0, 0.0, 0.0, 0.0, 0.0, 0.0, 0.0, 0.0, 0.0, 0.0, 0.0, 0.0, 0.0, 0.0, 0.0, 0.0, 0.0, 0.0, 0.0, 0.0, 0.0, 0.0, 0.0, 0.0, 0.0, 0.0, 0.0, 0.0, 0.0, 0.0, 0.0, 0.0, 0.0, 0.0, 0.0, 0.0, 0.0, 0.0, 0.0, 0.0, 0.0, 0.0, 0.0, 0.0, 0.0, 0.0, 0.0, 0.0, 0.0, 0.0, 0.0, 0.0, 0.0, 0.0, 0.0, 0.0, 0.0, 0.0, 0.0, 0.0, 0.0, 0.0, 0.0, 0.0, 0.0, 0.0, 0.0, 0.0, 0.0, 0.0, 0.0, 0.0, 0.0, 0.0, 0.0, 0.0, 0.0, 0.0, 0.0, 0.0, 0.0, 0.0, 0.0, 0.0, 0.0, 0.0, 0.0, 0.0, 0.0, 0.0, 0.0, 0.0, 0.0, 0.0, 0.0, 0.0, 0.0, 0.0, 0.0, 0.0, 0.0, 0.0, 0.0, 0.0, 0.0, 0.0, 0.0, 0.0, 0.0, 0.0, 0.0, 0.0, 0.0, 0.0, 0.0, 0.0, 0.0, 0.0, 0.0, 0.0, 0.0, 0.0, 0.0, 0.0, 0.0, 0.0, 0.0, 0.0, 0.0, 0.0, 0.0, 0.0, 0.0, 0.0, 0.0, 0.0, 0.0, 0.0, 0.0, 0.0, 0.0, 0.0, 0.0, 0.0, 0.0, 0.0, 0.0, 0.0, 0.0, 0.0, 0.0, 0.0, 0.0, 0.0, 0.0, 0.0, 0.0, 0.0, 0.0, 0.0, 0.0, 0.0, 0.0, 0.0, 0.0, 0.0, 0.0, 0.0, 0.0, 0.0, 0.0, 0.0, 0.0, 0.0, 0.0, 0.0, 0.0, 0.0, 0.0, 0.0, 0.0, 0.0, 0.0, 0.0, 0.0, 0.2379, 0.5079, 0.2379, 0.3679, 0.3368, 0.3679, 0.3368, 0.5079, 0.139, 0.5079, 0.139, 0.3679, 0.2379, 0.3679, 0.2379, 0.5079, 0.139, 0.3679, 0.139, 0.2279, 0.2379, 0.2279, 0.2379, 0.3679, 0.0, 0.0, 0.0, 0.0, 0.0, 0.0, 0.0, 0.0, 0.0, 0.0, 0.0, 0.0, 0.0, 0.0, 0.0, 0.0, 0.0, 0.0, 0.0, 0.0, 0.0, 0.0, 0.0, 0.0, 0.0, 0.0, 0.0, 0.0, 0.0, 0.0, 0.0, 0.0, 0.0, 0.0, 0.0, 0.0, 0.0, 0.0, 0.0, 0.0, 0.0, 0.0, 0.0, 0.0, 0.0, 0.0, 0.0, 0.0, 0.0, 0.0, 0.0, 0.0, 0.0, 0.0, 0.0, 0.0, 0.0, 0.0, 0.0, 0.0, 0.0, 0.0, 0.0, 0.0, 0.0, 0.0, 0.0, 0.0, 0.0, 0.0, 0.0, 0.0, 0.0, 0.0, 0.0, 0.0, 0.0, 0.0, 0.0, 0.0, 0.0, 0.0, 0.0, 0.0, 0.0, 0.0, 0.0, 0.0, 0.0, 0.0, 0.0, 0.0, 0.0, 0.0, 0.0, 0.0, 0.0, 0.0, 0.0, 0.0, 0.0, 0.0, 0.0, 0.0, 0.0, 0.0, 0.0, 0.0, 0.0, 0.0, 0.0, 0.0, 0.0, 0.0, 0.0, 0.0, 0.0, 0.0, 0.0, 0.0, 0.0, 0.0, 0.0, 0.0, 0.0, 0.0, 0.0, 0.0, 0.0, 0.0, 0.0, 0.0, 0.0, 0.0, 0.0, 0.0, 0.0, 0.0, 0.0, 0.0, 0.0, 0.0, 0.0, 0.0, 0.0, 0.0, 0.0, 0.0, 0.0, 0.0, 0.0, 0.0, 0.0, 0.0, 0.0, 0.0, 0.0, 0.0, 0.0, 0.0, 0.0, 0.0, 0.0, 0.0, 0.0, 0.0, 0.0, 0.0, 0.0, 0.0, 0.0, 0.0, 0.0, 0.0, 0.0, 0.0, 0.0, 0.0, 0.0, 0.0, 0.0, 0.0, 0.0, 0.0, 0.0, 0.0, 0.0, 0.0, 0.0, 0.0, 0.0, 0.0, 0.0, 0.0, 0.0, 0.0, 0.0, 0.0, 0.0, 0.0, 0.0, 0.0, 0.0, 0.0, 0.0, 0.0, 0.0, 0.0, 0.0, 0.0, 0.0, 0.0, 0.0, 0.0, 0.0, 0.0, 0.0, 0.0, 0.0, 0.0, 0.0, 0.0, 0.0, 0.0, 0.0, 0.0, 0.0, 0.0, 0.0, 0.0, 0.0, 0.0, 0.0, 0.0, 0.0, 0.0, 0.0, 0.0, 0.0, 0.0, 0.0, 0.0, 0.0, 0.0, 0.0, 0.0, 0.0, 0.0, 0.0, 0.0, 0.0, 0.0, 0.0, 0.0, 0.0, 0.0, 0.0, 0.0, 0.0, 0.0, 0.0, 0.0, 0.0, 0.0, 0.0, 0.0, 0.0, 0.0, 0.0, 0.0, 0.0, 0.0, 0.0, 0.0, 0.0, 0.0, 0.0, 0.0, 0.0, 0.0, 0.0, 0.0, 0.0, 0.0, 0.0, 0.0, 0.0, 0.0, 0.0, 0.0, 0.0, 0.0, 0.0, 0.0, 0.0, 0.0, 0.0, 0.0, 0.0, 0.0, 0.0, 0.0, 0.0, 0.0, 0.0, 0.0, 0.0, 0.0, 0.0, 0.0, 0.0, 0.0, 0.0, 0.0, 0.0, 0.0, 0.0, 0.0, 0.0, 0.0, 0.0, 0.0, 0.0, 0.0, 0.0, 0.0, 0.0, 0.0, 0.0, 0.0, 0.0, 0.0, 0.0, 0.0, 0.0, 0.0, 0.0, 0.0, 0.0, 0.0, 0.0, 0.0, 0.0, 0.0, 0.0, 0.0, 0.0, 0.0, 0.0, 0.0, 0.0, 0.0, 0.0, 0.0, 0.0, 0.0, 0.0, 0.0, 0.0, 0.0, 0.0, 0.0, 0.0, 0.0, 0.0, 0.0, 0.0, 0.0, 0.0, 0.0, 0.0, 0.0, 0.0, 0.0, 0.0, 0.0, 0.0, 0.0, 0.0, 0.0, 0.0, 0.0, 0.0, 0.0, 0.0, 0.0, 0.0, 0.0, 0.0, 0.0, 0.0, 0.0, 0.0, 0.0, 0.0, 0.0, 0.0, 0.0, 0.0, 0.0, 0.0, 0.0, 0.0, 0.0, 0.0, 0.0, 0.0, 0.0, 0.0, 0.0, 0.0, 0.0, 0.0, 0.0, 0.0, 0.0, 0.0, 0.0, 0.0, 0.0, 0.0, 0.0, 0.0, 0.0, 0.0, 0.0, 0.0, 0.0, 0.0, 0.0, 0.0, 0.0, 0.0, 0.0, 0.0, 0.0, 0.0, 0.0, 0.0, 0.0, 0.0, 0.0, 0.0, 0.0, 0.0, 0.0, 0.0, 0.0, 0.0, 0.0, 0.0, 0.0, 0.0, 0.0, 0.0, 0.0, 0.2379, 0.788, 0.2379, 0.648, 0.3368, 0.648, 0.3368, 0.788, 0.139, 0.788, 0.139, 0.648, 0.2379, 0.648, 0.2379, 0.788, 0.139, 0.648, 0.139, 0.5079, 0.2379, 0.5079, 0.2379, 0.648, 0.0, 0.0, 0.0, 0.0, 0.0, 0.0, 0.0, 0.0, 0.0, 0.0, 0.0, 0.0, 0.0, 0.0, 0.0, 0.0, 0.0, 0.0, 0.0, 0.0, 0.0, 0.0, 0.0, 0.0, 0.0, 0.0, 0.0, 0.0, 0.0, 0.0, 0.0, 0.0, 0.0, 0.0, 0.0, 0.0, 0.0, 0.0, 0.0, 0.0, 0.0, 0.0, 0.0, 0.0, 0.0, 0.0, 0.0, 0.0, 0.0, 0.0, 0.0, 0.0, 0.0, 0.0, 0.0, 0.0, 0.0, 0.0, 0.0, 0.0, 0.0, 0.0, 0.0, 0.0, 0.0, 0.0, 0.0, 0.0, 0.0, 0.0, 0.0, 0.0, 0.0, 0.0, 0.0, 0.0, 0.0, 0.0, 0.0, 0.0, 0.0, 0.0, 0.0, 0.0, 0.0, 0.0, 0.0, 0.0, 0.0, 0.0, 0.0, 0.0, 0.0, 0.0, 0.0, 0.0, 0.0, 0.0, 0.0, 0.0, 0.0, 0.0, 0.0, 0.0, 0.0, 0.0, 0.0, 0.0, 0.0, 0.0, 0.0, 0.0, 0.0, 0.0, 0.0, 0.0, 0.0, 0.0, 0.0, 0.0, 0.0, 0.0, 0.0, 0.0, 0.0, 0.0, 0.0, 0.0, 0.0, 0.0, 0.0, 0.0, 0.0, 0.0, 0.0, 0.0, 0.0, 0.0, 0.0, 0.0, 0.0, 0.0, 0.0, 0.0, 0.0, 0.0, 0.0, 0.0, 0.0, 0.0, 0.0, 0.0, 0.0, 0.0, 0.0, 0.0, 0.0, 0.0, 0.0, 0.0, 0.0, 0.0, 0.0, 0.0, 0.0, 0.0, 0.0, 0.0, 0.0, 0.0, 0.0, 0.0, 0.0, 0.0, 0.0, 0.0, 0.0, 0.0, 0.0, 0.0, 0.0, 0.0, 0.0, 0.0, 0.0, 0.0, 0.0, 0.0, 0.0, 0.0, 0.0, 0.0, 0.0, 0.0, 0.0, 0.0, 0.0, 0.0, 0.0, 0.0, 0.0, 0.0, 0.0, 0.0, 0.0, 0.0, 0.0, 0.0, 0.0, 0.0, 0.0, 0.0, 0.0, 0.0, 0.0, 0.0, 0.0, 0.0, 0.0, 0.0, 0.0, 0.0, 0.0, 0.0, 0.0, 0.0, 0.0, 0.0, 0.0, 0.0, 0.0, 0.0, 0.0, 0.0, 0.0, 0.0, 0.0, 0.0, 0.0, 0.0, 0.0, 0.0, 0.0, 0.0, 0.0, 0.0, 0.0, 0.0, 0.0, 0.0, 0.0, 0.0, 0.0, 0.0, 0.0, 0.0, 0.0, 0.0, 0.0, 0.0, 0.0, 0.0, 0.0, 0.0, 0.0, 0.0, 0.0, 0.0, 0.0, 0.0, 0.0, 0.0, 0.0, 0.0, 0.0, 0.0, 0.0, 0.0, 0.0, 0.0, 0.0, 0.0, 0.0, 0.0, 0.0, 0.0, 0.0, 0.0, 0.0, 0.0, 0.0, 0.0, 0.0, 0.0, 0.0, 0.0, 0.0, 0.0, 0.0, 0.0, 0.0, 0.0, 0.0, 0.0, 0.0, 0.0, 0.0, 0.0, 0.0, 0.0, 0.0, 0.0, 0.0, 0.0, 0.0, 0.0, 0.0, 0.0, 0.0, 0.0, 0.0, 0.0, 0.0, 0.0, 0.0, 0.0, 0.0, 0.0, 0.0, 0.0, 0.0, 0.0, 0.0, 0.0, 0.0, 0.0, 0.0, 0.0, 0.0, 0.0, 0.0, 0.0, 0.0, 0.0, 0.0, 0.0, 0.0, 0.0, 0.0, 0.0, 0.0, 0.0, 0.0, 0.0, 0.0, 0.0, 0.0, 0.0, 0.0, 0.0, 0.0, 0.0, 0.0, 0.0, 0.0, 0.0, 0.0, 0.0, 0.0, 0.0, 0.0, 0.0, 0.0, 0.0, 0.0, 0.0, 0.0, 0.0, 0.0, 0.0, 0.0, 0.0, 0.0, 0.0, 0.0, 0.0, 0.0, 0.0, 0.0, 0.0, 0.0, 0.0, 0.0, 0.0, 0.0, 0.0, 0.0, 0.0, 0.0, 0.0, 0.0, 0.0, 0.0, 0.0, 0.0, 0.0, 0.0, 0.0, 0.0, 0.0, 0.0, 0.0, 0.0, 0.0, 0.0, 0.0, 0.0, 0.0, 0.0, 0.0, 0.0, 0.0, 0.0, 0.0, 0.0, 0.0, 0.0, 0.0, 0.0, 0.0, 0.0, 0.0, 0.0, 0.0, 0.0, 0.0, 0.0, 0.0, 0.0, 0.0, 0.0, 0.0, 0.0, 0.0, 0.0, 0.0, 0.0, 0.0, 0.0, 0.0, 0.0, 0.0, 0.0, 0.0, 0.0, 0.0, 0.0, 0.0, 0.0, 0.0, 0.0, 0.0, 0.0, 0.0, 0.0, 0.0, 0.0, 0.0, 0.0, 0.0, 0.0, 0.0, 0.0, 0.0, 0.0, 0.0, 0.0, 0.0, 0.0, 0.0, 0.0, 0.0, 0.0, 0.0, 0.0, 0.0, 0.0, 0.0, 0.0, 0.0, 0.0, 0.0, 0.0, 0.0, 0.0, 0.0, 0.0, 0.0, 0.0, 0.0, 0.0, 0.0, 0.0, 0.0, 0.0, 0.0, 0.0, 0.0, 0.0, 0.0, 0.0, 0.0, 0.0, 0.0, 0.0, 0.0, 0.0, 0.0, 0.0, 0.0, 0.0, 0.0, 0.0, 0.0, 0.0, 0.0, 0.0, 0.0, 0.0, 0.0, 0.0, 0.0, 0.0, 0.0, 0.0, 0.0, 0.0, 0.0, 0.0, 0.0, 0.0, 0.0, 0.0, 0.0, 0.0, 0.0, 0.0, 0.0, 0.0, 0.0, 0.0, 0.0, 0.0, 0.0, 0.0, 0.0, 0.0, 0.0, 0.0, 0.0, 0.0, 0.0, 0.0, 0.0, 0.0, 0.0, 0.0, 0.0, 0.0, 0.0, 0.0, 0.0, 0.0, 0.0, 0.0, 0.0, 0.0, 0.0, 0.0, 0.0, 0.0, 0.0, 0.0, 0.0, 0.0, 0.0, 0.0, 0.0, 0.0, 0.0, 0.0, 0.0, 0.0, 0.0, 0.0, 0.0, 0.0, 0.0, 0.0, 0.0, 0.0, 0.0, 0.0, 0.0, 0.0, 0.0, 0.0, 0.0, 0.0, 0.0, 0.0, 0.0, 0.0, 0.0, 0.0, 0.0, 0.0, 0.0, 0.0, 0.0, 0.0, 0.0, 0.0, 0.0, 0.0, 0.0, 0.0, 0.0, 0.0, 0.0, 0.0, 0.0, 0.0, 0.0, 0.0, 0.0, 0.0, 0.0, 0.0, 0.0, 0.0, 0.0, 0.0, 0.0, 0.0, 0.0, 0.0, 0.0, 0.0, 0.0, 0.0, 0.0, 0.0, 0.0, 0.0, 0.0, 0.0, 0.0, 0.0, 0.0, 0.0, 0.0, 0.0, 0.0, 0.0, 0.0, 0.0, 0.0, 0.0, 0.0, 0.0, 0.0, 0.0, 0.0, 0.0, 0.0, 0.0, 0.0, 0.0, 0.0, 0.0, 0.0, 0.0, 0.0, 0.0, 0.0, 0.0, 0.0, 0.0, 0.0, 0.0, 0.0, 0.0, 0.0, 0.0, 0.0])
me_circle_003.materials.append(mat_material_001)
me_circle_003.use_remesh_preserve_volume = False
me_circle_003.use_remesh_preserve_attributes = False
me_circle_003.use_mirror_vertex_groups = False
me_circle_003.update()
me_circle_002 = bpy.data.meshes.new('Circle.002')
me_circle_002.from_pydata([(0.0, 1.0, 0.0), (-0.09802, 0.9952, 0.0), (-0.1951, 0.9808, 0.0), (-0.2903, 0.9569, 0.0), (-0.3827, 0.9239, 0.0), (-0.4714, 0.8819, 0.0), (-0.5556, 0.8315, 0.0), (-0.6344, 0.773, 0.0), (-0.7071, 0.7071, 0.0), (-0.773, 0.6344, 0.0), (-0.8315, 0.5556, 0.0), (-0.8819, 0.4714, 0.0), (-0.9239, 0.3827, 0.0), (-0.9569, 0.2903, 0.0), (-0.9808, 0.1951, 0.0), (-0.9952, 0.09802, 0.0), (-1.0, -1.629e-07, 0.0), (-0.9952, -0.09802, 0.0), (-0.9808, -0.1951, 0.0), (-0.9569, -0.2903, 0.0), (-0.9239, -0.3827, 0.0), (-0.8819, -0.4714, 0.0), (-0.8315, -0.5556, 0.0), (-0.773, -0.6344, 0.0), (-0.7071, -0.7071, 0.0), (-0.6344, -0.773, 0.0), (-0.5556, -0.8315, 0.0), (-0.4714, -0.8819, 0.0), (-0.3827, -0.9239, 0.0), (-0.2903, -0.9569, 0.0), (-0.1951, -0.9808, 0.0), (-0.09802, -0.9952, 0.0), (8.027e-07, -1.0, 0.0), (0.09802, -0.9952, 0.0), (0.1951, -0.9808, 0.0), (0.2903, -0.9569, 0.0), (0.3827, -0.9239, 0.0), (0.4714, -0.8819, 0.0), (0.5556, -0.8315, 0.0), (0.6344, -0.773, 0.0), (0.7071, -0.7071, 0.0), (0.773, -0.6344, 0.0), (0.8315, -0.5556, 0.0), (0.8819, -0.4714, 0.0), (0.9239, -0.3827, 0.0), (0.9569, -0.2903, 0.0), (0.9808, -0.1951, 0.0), (0.9952, -0.09802, 0.0), (1.0, -4.649e-07, 0.0), (0.0, 0.0, 0.0), (0.0, 1.0, 10.0), (-0.09802, 0.9952, 10.0), (-0.1951, 0.9808, 10.0), (-0.2903, 0.9569, 10.0), (-0.3827, 0.9239, 10.0), (-0.4714, 0.8819, 10.0), (-0.5556, 0.8315, 10.0), (-0.6344, 0.773, 10.0), (-0.7071, 0.7071, 10.0), (-0.773, 0.6344, 10.0), (-0.8315, 0.5556, 10.0), (-0.8819, 0.4714, 10.0), (-0.9239, 0.3827, 10.0), (-0.9569, 0.2903, 10.0), (-0.9808, 0.1951, 10.0), (-0.9952, 0.09802, 10.0), (-1.0, -1.629e-07, 10.0), (-0.9952, -0.09802, 10.0), (-0.9808, -0.1951, 10.0), (-0.9569, -0.2903, 10.0), (-0.9239, -0.3827, 10.0), (-0.8819, -0.4714, 10.0), (-0.8315, -0.5556, 10.0), (-0.773, -0.6344, 10.0), (-0.7071, -0.7071, 10.0), (-0.6344, -0.773, 10.0), (-0.5556, -0.8315, 10.0), (-0.4714, -0.8819, 10.0), (-0.3827, -0.9239, 10.0), (-0.2903, -0.9569, 10.0), (-0.1951, -0.9808, 10.0), (-0.09802, -0.9952, 10.0), (8.027e-07, -1.0, 10.0), (0.09802, -0.9952, 10.0), (0.1951, -0.9808, 10.0), (0.2903, -0.9569, 10.0), (0.3827, -0.9239, 10.0), (0.4714, -0.8819, 10.0), (0.5556, -0.8315, 10.0), (0.6344, -0.773, 10.0), (0.7071, -0.7071, 10.0), (0.773, -0.6344, 10.0), (0.8315, -0.5556, 10.0), (0.8819, -0.4714, 10.0), (0.9239, -0.3827, 10.0), (0.9569, -0.2903, 10.0), (0.9808, -0.1951, 10.0), (0.9952, -0.09802, 10.0), (1.0, -4.649e-07, 10.0), (0.0, 0.0, 10.0), (-0.04192, 1.006, 0.0), (-0.1468, 0.9894, 0.0), (-0.243, 0.9702, 2.672e-12), (-0.337, 0.9417, 0.0), (-0.4276, 0.9042, 0.0), (-0.5142, 0.8579, 0.0), (-0.5958, 0.8034, 0.0), (-0.6717, 0.7411, 0.0), (-0.7411, 0.6717, 0.0), (-0.8034, 0.5958, 0.0), (-0.8579, 0.5142, 0.0), (-0.9042, 0.4276, 6.68e-13), (-0.9417, 0.337, 0.0), (-0.9702, 0.243, 0.0), (-0.9894, 0.1468, 0.0), (-0.999, 0.04908, 8.35e-14), (-0.999, -0.04908, -5.271e-13), (-0.9894, -0.1468, -5.271e-13), (-0.9702, -0.243, 5.845e-13), (-0.9417, -0.337, 3.34e-13), (-0.9042, -0.4276, -6.68e-13), (-0.8579, -0.5142, -6.68e-13), (-0.8034, -0.5958, 1.336e-12), (-0.7411, -0.6717, 0.0), (-0.6717, -0.7411, 0.0), (-0.5958, -0.8034, 0.0), (-0.5142, -0.8579, 0.0), (-0.4276, -0.9042, 0.0), (-0.337, -0.9417, 0.0), (-0.243, -0.9702, 0.0), (-0.1468, -0.9894, -2.672e-12), (-0.04908, -0.999, -2.672e-12), (0.04908, -0.999, 0.0), (0.1468, -0.9894, 0.0), (0.243, -0.9702, 0.0), (0.337, -0.9417, 0.0), (0.4276, -0.9042, -2.672e-12), (0.5142, -0.8579, 0.0), (0.5958, -0.8034, 0.0), (0.6717, -0.7411, 0.0), (0.7411, -0.6717, 0.0), (0.8034, -0.5958, -1.336e-12), (0.8579, -0.5142, 0.0), (0.9042, -0.4276, 0.0), (0.9417, -0.337, -6.68e-13), (0.9702, -0.243, 0.0), (0.9894, -0.1468, -5.01e-13), (1.006, -0.04192, 5.01e-13), (0.5036, -8.815e-05, -1.137e-10), (-8.793e-05, 0.5036, 0.0), (-0.04192, 1.006, 10.0), (-0.1468, 0.9894, 10.0), (-0.243, 0.9702, 10.0), (-0.337, 0.9417, 10.0), (-0.4276, 0.9042, 10.0), (-0.5142, 0.8579, 10.0), (-0.5958, 0.8034, 10.0), (-0.6717, 0.7411, 10.0), (-0.7411, 0.6717, 10.0), (-0.8034, 0.5958, 10.0), (-0.8579, 0.5142, 10.0), (-0.9042, 0.4276, 10.0), (-0.9417, 0.337, 10.0), (-0.9702, 0.243, 10.0), (-0.9894, 0.1468, 10.0), (-0.999, 0.04908, 10.0), (-0.999, -0.04908, 10.0), (-0.9894, -0.1468, 10.0), (-0.9702, -0.243, 10.0), (-0.9417, -0.337, 10.0), (-0.9042, -0.4276, 10.0), (-0.8579, -0.5142, 10.0), (-0.8034, -0.5958, 10.0), (-0.7411, -0.6717, 10.0), (-0.6717, -0.7411, 10.0), (-0.5958, -0.8034, 10.0), (-0.5142, -0.8579, 10.0), (-0.4276, -0.9042, 10.0), (-0.337, -0.9417, 10.0), (-0.243, -0.9702, 10.0), (-0.1468, -0.9894, 10.0), (-0.04908, -0.999, 10.0), (0.04908, -0.999, 10.0), (0.1468, -0.9894, 10.0), (0.243, -0.9702, 10.0), (0.337, -0.9417, 10.0), (0.4276, -0.9042, 10.0), (0.5142, -0.8579, 10.0), (0.5958, -0.8034, 10.0), (0.6717, -0.7411, 10.0), (0.7411, -0.6717, 10.0), (0.8034, -0.5958, 10.0), (0.8579, -0.5142, 10.0), (0.9042, -0.4276, 10.0), (0.9417, -0.337, 10.0), (0.9702, -0.243, 10.0), (0.9894, -0.1468, 10.0), (1.006, -0.04192, 10.0), (0.5036, -8.816e-05, 10.0), (-8.793e-05, 0.5036, 10.0), (0.0, 1.0, 5.0), (0.0, 0.0, 5.0), (8.027e-07, -1.0, 5.0), (-0.09802, -0.9952, 5.0), (-0.9808, 0.1951, 5.0), (-0.9569, 0.2903, 5.0), (0.4714, -0.8819, 5.0), (0.3827, -0.9239, 5.0), (-0.9569, -0.2903, 5.0), (-0.9808, -0.1951, 5.0), (-0.09802, 0.9952, 5.0), (0.8315, -0.5556, 5.0), (0.773, -0.6344, 5.0), (-0.7071, -0.7071, 5.0), (-0.773, -0.6344, 5.0), (-0.5556, 0.8315, 5.0), (-0.4714, 0.8819, 5.0), (0.9952, -0.09802, 5.0), (0.9808, -0.1951, 5.0), (-0.2903, -0.9569, 5.0), (-0.3827, -0.9239, 5.0), (-0.8819, 0.4714, 5.0), (-0.8315, 0.5556, 5.0), (0.1951, -0.9808, 5.0), (0.09802, -0.9952, 5.0), (-1.0, -1.629e-07, 5.0), (-0.9952, 0.09802, 5.0), (0.6344, -0.773, 5.0), (0.5556, -0.8315, 5.0), (-0.8819, -0.4714, 5.0), (-0.9239, -0.3827, 5.0), (-0.2903, 0.9569, 5.0), (-0.1951, 0.9808, 5.0), (0.9239, -0.3827, 5.0), (0.8819, -0.4714, 5.0), (-0.5556, -0.8315, 5.0), (-0.6344, -0.773, 5.0), (-0.7071, 0.7071, 5.0), (-0.6344, 0.773, 5.0), (1.0, -4.638e-07, 5.0), (-0.1951, -0.9808, 5.0), (-0.9239, 0.3827, 5.0), (0.2903, -0.9569, 5.0), (-0.9952, -0.09802, 5.0), (0.7071, -0.7071, 5.0), (-0.8315, -0.5556, 5.0), (-0.3827, 0.9239, 5.0), (0.9569, -0.2903, 5.0), (-0.4714, -0.8819, 5.0), (-0.773, 0.6344, 5.0), (-8.793e-05, 0.5036, 5.0), (-0.04908, -0.999, 5.0), (-0.9702, 0.243, 5.0), (0.4276, -0.9042, 5.0), (-0.9702, -0.243, 5.0), (-0.04192, 1.006, 5.0), (0.8034, -0.5958, 5.0), (-0.7411, -0.6717, 5.0), (-0.5142, 0.8579, 5.0), (0.9894, -0.1468, 5.0), (-0.337, -0.9417, 5.0), (-0.8579, 0.5142, 5.0), (0.1468, -0.9894, 5.0), (-0.999, 0.04908, 5.0), (0.5958, -0.8034, 5.0), (-0.9042, -0.4276, 5.0), (-0.243, 0.9702, 5.0), (0.9042, -0.4276, 5.0), (-0.5958, -0.8034, 5.0), (-0.6717, 0.7411, 5.0), (0.5036, -8.815e-05, 5.0), (-0.1468, -0.9894, 5.0), (-0.9417, 0.337, 5.0), (0.337, -0.9417, 5.0), (-0.9894, -0.1468, 5.0), (0.7411, -0.6717, 5.0), (-0.8034, -0.5958, 5.0), (-0.4276, 0.9042, 5.0), (0.9702, -0.243, 5.0), (-0.4276, -0.9042, 5.0), (-0.8034, 0.5958, 5.0), (0.04908, -0.999, 5.0), (-0.9894, 0.1468, 5.0), (0.5142, -0.8579, 5.0), (-0.9417, -0.337, 5.0), (-0.1468, 0.9894, 5.0), (0.8579, -0.5142, 5.0), (-0.6717, -0.7411, 5.0), (-0.5958, 0.8034, 5.0), (1.006, -0.04192, 5.0), (-0.243, -0.9702, 5.0), (-0.9042, 0.4276, 5.0), (0.243, -0.9702, 5.0), (-0.999, -0.04908, 5.0), (0.6717, -0.7411, 5.0), (-0.8579, -0.5142, 5.0), (-0.337, 0.9417, 5.0), (0.9417, -0.337, 5.0), (-0.5142, -0.8579, 5.0), (-0.7411, 0.6717, 5.0)], [], [(250, 200, 50, 199), (251, 202, 82, 181), (252, 204, 64, 163), (253, 206, 87, 186), (254, 208, 69, 168), (255, 210, 51, 150), (256, 211, 92, 191), (257, 213, 74, 173), (258, 215, 56, 155), (259, 217, 97, 196), (260, 219, 79, 178), (261, 221, 61, 160), (262, 223, 84, 183), (263, 225, 66, 165), (264, 227, 89, 188), (265, 229, 71, 170), (266, 231, 53, 152), (267, 233, 94, 193), (268, 235, 76, 175), (269, 237, 58, 157), (270, 201, 99, 198), (271, 203, 81, 180), (272, 205, 63, 162), (273, 207, 86, 185), (274, 209, 68, 167), (275, 212, 91, 190), (276, 214, 73, 172), (277, 216, 55, 154), (278, 218, 96, 195), (279, 220, 78, 177), (280, 222, 60, 159), (281, 224, 83, 182), (282, 226, 65, 164), (283, 228, 88, 187), (284, 230, 70, 169), (285, 232, 52, 151), (286, 234, 93, 192), (287, 236, 75, 174), (288, 238, 57, 156), (289, 239, 98, 197), (290, 240, 80, 179), (291, 241, 62, 161), (292, 242, 85, 184), (293, 243, 67, 166), (294, 244, 90, 189), (295, 245, 72, 171), (296, 246, 54, 153), (297, 247, 95, 194), (298, 248, 77, 176), (299, 249, 59, 158), (201, 250, 199, 99), (49, 149, 250, 201), (149, 0, 200, 250), (203, 251, 181, 81), (31, 131, 251, 203), (131, 32, 202, 251), (205, 252, 163, 63), (13, 113, 252, 205), (113, 14, 204, 252), (207, 253, 186, 86), (36, 136, 253, 207), (136, 37, 206, 253), (209, 254, 168, 68), (18, 118, 254, 209), (118, 19, 208, 254), (200, 255, 150, 50), (0, 100, 255, 200), (100, 1, 210, 255), (212, 256, 191, 91), (41, 141, 256, 212), (141, 42, 211, 256), (214, 257, 173, 73), (23, 123, 257, 214), (123, 24, 213, 257), (216, 258, 155, 55), (5, 105, 258, 216), (105, 6, 215, 258), (218, 259, 196, 96), (46, 146, 259, 218), (146, 47, 217, 259), (220, 260, 178, 78), (28, 128, 260, 220), (128, 29, 219, 260), (222, 261, 160, 60), (10, 110, 261, 222), (110, 11, 221, 261), (224, 262, 183, 83), (33, 133, 262, 224), (133, 34, 223, 262), (226, 263, 165, 65), (15, 115, 263, 226), (115, 16, 225, 263), (228, 264, 188, 88), (38, 138, 264, 228), (138, 39, 227, 264), (230, 265, 170, 70), (20, 120, 265, 230), (120, 21, 229, 265), (232, 266, 152, 52), (2, 102, 266, 232), (102, 3, 231, 266), (234, 267, 193, 93), (43, 143, 267, 234), (143, 44, 233, 267), (236, 268, 175, 75), (25, 125, 268, 236), (125, 26, 235, 268), (238, 269, 157, 57), (7, 107, 269, 238), (107, 8, 237, 269), (239, 270, 198, 98), (48, 148, 270, 239), (148, 49, 201, 270), (240, 271, 180, 80), (30, 130, 271, 240), (130, 31, 203, 271), (241, 272, 162, 62), (12, 112, 272, 241), (112, 13, 205, 272), (242, 273, 185, 85), (35, 135, 273, 242), (135, 36, 207, 273), (243, 274, 167, 67), (17, 117, 274, 243), (117, 18, 209, 274), (244, 275, 190, 90), (40, 140, 275, 244), (140, 41, 212, 275), (245, 276, 172, 72), (22, 122, 276, 245), (122, 23, 214, 276), (246, 277, 154, 54), (4, 104, 277, 246), (104, 5, 216, 277), (247, 278, 195, 95), (45, 145, 278, 247), (145, 46, 218, 278), (248, 279, 177, 77), (27, 127, 279, 248), (127, 28, 220, 279), (249, 280, 159, 59), (9, 109, 280, 249), (109, 10, 222, 280), (202, 281, 182, 82), (32, 132, 281, 202), (132, 33, 224, 281), (204, 282, 164, 64), (14, 114, 282, 204), (114, 15, 226, 282), (206, 283, 187, 87), (37, 137, 283, 206), (137, 38, 228, 283), (208, 284, 169, 69), (19, 119, 284, 208), (119, 20, 230, 284), (210, 285, 151, 51), (1, 101, 285, 210), (101, 2, 232, 285), (211, 286, 192, 92), (42, 142, 286, 211), (142, 43, 234, 286), (213, 287, 174, 74), (24, 124, 287, 213), (124, 25, 236, 287), (215, 288, 156, 56), (6, 106, 288, 215), (106, 7, 238, 288), (217, 289, 197, 97), (47, 147, 289, 217), (147, 48, 239, 289), (219, 290, 179, 79), (29, 129, 290, 219), (129, 30, 240, 290), (221, 291, 161, 61), (11, 111, 291, 221), (111, 12, 241, 291), (223, 292, 184, 84), (34, 134, 292, 223), (134, 35, 242, 292), (225, 293, 166, 66), (16, 116, 293, 225), (116, 17, 243, 293), (227, 294, 189, 89), (39, 139, 294, 227), (139, 40, 244, 294), (229, 295, 171, 71), (21, 121, 295, 229), (121, 22, 245, 295), (231, 296, 153, 53), (3, 103, 296, 231), (103, 4, 246, 296), (233, 297, 194, 94), (44, 144, 297, 233), (144, 45, 247, 297), (235, 298, 176, 76), (26, 126, 298, 235), (126, 27, 248, 298), (237, 299, 158, 58), (8, 108, 299, 237), (108, 9, 249, 299)])
_uv = me_circle_002.uv_layers.new(name='UVMap')
_uv.uv.foreach_set('vector', [0.5558, 0.3679, 0.5558, 0.2279, 0.8031, 0.2279, 0.8031, 0.3679, 0.003179, 0.0, 0.003179, 0.0, 0.003179, 0.0, 0.003179, 0.0, 0.003179, 0.0, 0.003179, 0.0, 0.003179, 0.0, 0.003179, 0.0, 0.003179, 0.0, 0.003179, 0.0, 0.003179, 0.0, 0.003179, 0.0, 0.003179, 0.0, 0.003179, 0.0, 0.003179, 0.0, 0.003179, 0.0, 0.003179, 0.0, 0.003179, 0.0, 0.003179, 0.0, 0.003179, 0.0, 0.003179, 0.0, 0.003179, 0.0, 0.003179, 0.0, 0.003179, 0.0, 0.003179, 0.0, 0.003179, 0.0, 0.003179, 0.0, 0.003179, 0.0, 0.003179, 0.0, 0.003179, 0.0, 0.003179, 0.0, 0.003179, 0.0, 0.003179, 0.0, 0.003179, 0.0, 0.003179, 0.0, 0.003179, 0.0, 0.003179, 0.0, 0.003179, 0.0, 0.003179, 0.0, 0.003179, 0.0, 0.003179, 0.0, 0.003179, 0.0, 0.003179, 0.0, 0.003179, 0.0, 0.003179, 0.0, 0.003179, 0.0, 0.003179, 0.0, 0.003179, 0.0, 0.003179, 0.0, 0.003179, 0.0, 0.003179, 0.0, 0.003179, 0.0, 0.003179, 0.0, 0.003179, 0.0, 0.003179, 0.0, 0.003179, 0.0, 0.003179, 0.0, 0.003179, 0.0, 0.003179, 0.0, 0.003179, 0.0, 0.003179, 0.0, 0.003179, 0.0, 0.003179, 0.0, 0.003179, 0.0, 0.003179, 0.0, 0.003179, 0.0, 0.003179, 0.0, 0.003179, 0.0, 0.003179, 0.0, 0.003179, 0.0, 0.003179, 0.0, 0.003179, 0.0, 0.003179, 0.0, 0.003179, 0.0, 0.003179, 0.0, 0.003179, 0.0, 0.5558, 0.648, 0.5558, 0.5079, 0.8031, 0.5079, 0.8031, 0.648, 0.003179, 0.0, 0.003179, 0.0, 0.003179, 0.0, 0.003179, 0.0, 0.003179, 0.0, 0.003179, 0.0, 0.003179, 0.0, 0.003179, 0.0, 0.003179, 0.0, 0.003179, 0.0, 0.003179, 0.0, 0.003179, 0.0, 0.003179, 0.0, 0.003179, 0.0, 0.003179, 0.0, 0.003179, 0.0, 0.003179, 0.0, 0.003179, 0.0, 0.003179, 0.0, 0.003179, 0.0, 0.003179, 0.0, 0.003179, 0.0, 0.003179, 0.0, 0.003179, 0.0, 0.003179, 0.0, 0.003179, 0.0, 0.003179, 0.0, 0.003179, 0.0, 0.003179, 0.0, 0.003179, 0.0, 0.003179, 0.0, 0.003179, 0.0, 0.003179, 0.0, 0.003179, 0.0, 0.003179, 0.0, 0.003179, 0.0, 0.003179, 0.0, 0.003179, 0.0, 0.003179, 0.0, 0.003179, 0.0, 0.003179, 0.0, 0.003179, 0.0, 0.003179, 0.0, 0.003179, 0.0, 0.003179, 0.0, 0.003179, 0.0, 0.003179, 0.0, 0.003179, 0.0, 0.003179, 0.0, 0.003179, 0.0, 0.003179, 0.0, 0.003179, 0.0, 0.003179, 0.0, 0.003179, 0.0, 0.003179, 0.0, 0.003179, 0.0, 0.003179, 0.0, 0.003179, 0.0, 0.003179, 0.0, 0.003179, 0.0, 0.003179, 0.0, 0.003179, 0.0, 0.003179, 0.0, 0.003179, 0.0, 0.003179, 0.0, 0.003179, 0.0, 0.003179, 0.0, 0.003179, 0.0, 0.003179, 0.0, 0.003179, 0.0, 0.003179, 0.0, 0.003179, 0.0, 0.003179, 0.0, 0.003179, 0.0, 0.003179, 0.0, 0.003179, 0.0, 0.003179, 0.0, 0.003179, 0.0, 0.003179, 0.0, 0.003179, 0.0, 0.003179, 0.0, 0.003179, 0.0, 0.003179, 0.0, 0.003179, 0.0, 0.003179, 0.0, 0.003179, 0.0, 0.003179, 0.0, 0.003179, 0.0, 0.003179, 0.0, 0.003179, 0.0, 0.003179, 0.0, 0.003179, 0.0, 0.003179, 0.0, 0.003179, 0.0, 0.003179, 0.0, 0.003179, 0.0, 0.003179, 0.0, 0.003179, 0.0, 0.003179, 0.0, 0.003179, 0.0, 0.003179, 0.0, 0.003179, 0.0, 0.003179, 0.0, 0.003179, 0.0, 0.003179, 0.0, 0.003179, 0.0, 0.003179, 0.0, 0.003179, 0.0, 0.003179, 0.0, 0.003179, 0.0, 0.003179, 0.0, 0.003179, 0.0, 0.003179, 0.0, 0.003179, 0.0, 0.003179, 0.0, 0.003179, 0.0, 0.5558, 0.5079, 0.5558, 0.3679, 0.8031, 0.3679, 0.8031, 0.5079, 0.3086, 0.5079, 0.3086, 0.3679, 0.5558, 0.3679, 0.5558, 0.5079, 0.3086, 0.3679, 0.3086, 0.2279, 0.5558, 0.2279, 0.5558, 0.3679, 0.003179, 0.0, 0.003179, 0.0, 0.003179, 0.0, 0.003179, 0.0, 0.003179, 0.0, 0.003179, 0.0, 0.003179, 0.0, 0.003179, 0.0, 0.003179, 0.0, 0.003179, 0.0, 0.003179, 0.0, 0.003179, 0.0, 0.003179, 0.0, 0.003179, 0.0, 0.003179, 0.0, 0.003179, 0.0, 0.003179, 0.0, 0.003179, 0.0, 0.003179, 0.0, 0.003179, 0.0, 0.003179, 0.0, 0.003179, 0.0, 0.003179, 0.0, 0.003179, 0.0, 0.003179, 0.0, 0.003179, 0.0, 0.003179, 0.0, 0.003179, 0.0, 0.003179, 0.0, 0.003179, 0.0, 0.003179, 0.0, 0.003179, 0.0, 0.003179, 0.0, 0.003179, 0.0, 0.003179, 0.0, 0.003179, 0.0, 0.003179, 0.0, 0.003179, 0.0, 0.003179, 0.0, 0.003179, 0.0, 0.003179, 0.0, 0.003179, 0.0, 0.003179, 0.0, 0.003179, 0.0, 0.003179, 0.0, 0.003179, 0.0, 0.003179, 0.0, 0.003179, 0.0, 0.003179, 0.0, 0.003179, 0.0, 0.003179, 0.0, 0.003179, 0.0, 0.003179, 0.0, 0.003179, 0.0, 0.003179, 0.0, 0.003179, 0.0, 0.003179, 0.0, 0.003179, 0.0, 0.003179, 0.0, 0.003179, 0.0, 0.003179, 0.0, 0.003179, 0.0, 0.003179, 0.0, 0.003179, 0.0, 0.003179, 0.0, 0.003179, 0.0, 0.003179, 0.0, 0.003179, 0.0, 0.003179, 0.0, 0.003179, 0.0, 0.003179, 0.0, 0.003179, 0.0, 0.003179, 0.0, 0.003179, 0.0, 0.003179, 0.0, 0.003179, 0.0, 0.003179, 0.0, 0.003179, 0.0, 0.003179, 0.0, 0.003179, 0.0, 0.003179, 0.0, 0.003179, 0.0, 0.003179, 0.0, 0.003179, 0.0, 0.003179, 0.0, 0.003179, 0.0, 0.003179, 0.0, 0.003179, 0.0, 0.003179, 0.0, 0.003179, 0.0, 0.003179, 0.0, 0.003179, 0.0, 0.003179, 0.0, 0.003179, 0.0, 0.003179, 0.0, 0.003179, 0.0, 0.003179, 0.0, 0.003179, 0.0, 0.003179, 0.0, 0.003179, 0.0, 0.003179, 0.0, 0.003179, 0.0, 0.003179, 0.0, 0.003179, 0.0, 0.003179, 0.0, 0.003179, 0.0, 0.003179, 0.0, 0.003179, 0.0, 0.003179, 0.0, 0.003179, 0.0, 0.003179, 0.0, 0.003179, 0.0, 0.003179, 0.0, 0.003179, 0.0, 0.003179, 0.0, 0.003179, 0.0, 0.003179, 0.0, 0.003179, 0.0, 0.003179, 0.0, 0.003179, 0.0, 0.003179, 0.0, 0.003179, 0.0, 0.003179, 0.0, 0.003179, 0.0, 0.003179, 0.0, 0.003179, 0.0, 0.003179, 0.0, 0.003179, 0.0, 0.003179, 0.0, 0.003179, 0.0, 0.003179, 0.0, 0.003179, 0.0, 0.003179, 0.0, 0.003179, 0.0, 0.003179, 0.0, 0.003179, 0.0, 0.003179, 0.0, 0.003179, 0.0, 0.003179, 0.0, 0.003179, 0.0, 0.003179, 0.0, 0.003179, 0.0, 0.003179, 0.0, 0.003179, 0.0, 0.003179, 0.0, 0.003179, 0.0, 0.003179, 0.0, 0.003179, 0.0, 0.003179, 0.0, 0.003179, 0.0, 0.003179, 0.0, 0.003179, 0.0, 0.003179, 0.0, 0.003179, 0.0, 0.003179, 0.0, 0.003179, 0.0, 0.003179, 0.0, 0.003179, 0.0, 0.003179, 0.0, 0.003179, 0.0, 0.003179, 0.0, 0.003179, 0.0, 0.003179, 0.0, 0.003179, 0.0, 0.003179, 0.0, 0.003179, 0.0, 0.003179, 0.0, 0.003179, 0.0, 0.003179, 0.0, 0.003179, 0.0, 0.003179, 0.0, 0.003179, 0.0, 0.003179, 0.0, 0.003179, 0.0, 0.003179, 0.0, 0.003179, 0.0, 0.003179, 0.0, 0.003179, 0.0, 0.003179, 0.0, 0.003179, 0.0, 0.003179, 0.0, 0.003179, 0.0, 0.003179, 0.0, 0.003179, 0.0, 0.003179, 0.0, 0.003179, 0.0, 0.003179, 0.0, 0.003179, 0.0, 0.003179, 0.0, 0.003179, 0.0, 0.003179, 0.0, 0.003179, 0.0, 0.003179, 0.0, 0.003179, 0.0, 0.003179, 0.0, 0.003179, 0.0, 0.003179, 0.0, 0.003179, 0.0, 0.003179, 0.0, 0.003179, 0.0, 0.003179, 0.0, 0.003179, 0.0, 0.003179, 0.0, 0.003179, 0.0, 0.003179, 0.0, 0.003179, 0.0, 0.003179, 0.0, 0.003179, 0.0, 0.003179, 0.0, 0.003179, 0.0, 0.003179, 0.0, 0.003179, 0.0, 0.003179, 0.0, 0.003179, 0.0, 0.003179, 0.0, 0.003179, 0.0, 0.003179, 0.0, 0.003179, 0.0, 0.003179, 0.0, 0.003179, 0.0, 0.003179, 0.0, 0.003179, 0.0, 0.003179, 0.0, 0.003179, 0.0, 0.003179, 0.0, 0.003179, 0.0, 0.003179, 0.0, 0.003179, 0.0, 0.5558, 0.788, 0.5558, 0.648, 0.8031, 0.648, 0.8031, 0.788, 0.3086, 0.788, 0.3086, 0.648, 0.5558, 0.648, 0.5558, 0.788, 0.3086, 0.648, 0.3086, 0.5079, 0.5558, 0.5079, 0.5558, 0.648, 0.003179, 0.0, 0.003179, 0.0, 0.003179, 0.0, 0.003179, 0.0, 0.003179, 0.0, 0.003179, 0.0, 0.003179, 0.0, 0.003179, 0.0, 0.003179, 0.0, 0.003179, 0.0, 0.003179, 0.0, 0.003179, 0.0, 0.003179, 0.0, 0.003179, 0.0, 0.003179, 0.0, 0.003179, 0.0, 0.003179, 0.0, 0.003179, 0.0, 0.003179, 0.0, 0.003179, 0.0, 0.003179, 0.0, 0.003179, 0.0, 0.003179, 0.0, 0.003179, 0.0, 0.003179, 0.0, 0.003179, 0.0, 0.003179, 0.0, 0.003179, 0.0, 0.003179, 0.0, 0.003179, 0.0, 0.003179, 0.0, 0.003179, 0.0, 0.003179, 0.0, 0.003179, 0.0, 0.003179, 0.0, 0.003179, 0.0, 0.003179, 0.0, 0.003179, 0.0, 0.003179, 0.0, 0.003179, 0.0, 0.003179, 0.0, 0.003179, 0.0, 0.003179, 0.0, 0.003179, 0.0, 0.003179, 0.0, 0.003179, 0.0, 0.003179, 0.0, 0.003179, 0.0, 0.003179, 0.0, 0.003179, 0.0, 0.003179, 0.0, 0.003179, 0.0, 0.003179, 0.0, 0.003179, 0.0, 0.003179, 0.0, 0.003179, 0.0, 0.003179, 0.0, 0.003179, 0.0, 0.003179, 0.0, 0.003179, 0.0, 0.003179, 0.0, 0.003179, 0.0, 0.003179, 0.0, 0.003179, 0.0, 0.003179, 0.0, 0.003179, 0.0, 0.003179, 0.0, 0.003179, 0.0, 0.003179, 0.0, 0.003179, 0.0, 0.003179, 0.0, 0.003179, 0.0, 0.003179, 0.0, 0.003179, 0.0, 0.003179, 0.0, 0.003179, 0.0, 0.003179, 0.0, 0.003179, 0.0, 0.003179, 0.0, 0.003179, 0.0, 0.003179, 0.0, 0.003179, 0.0, 0.003179, 0.0, 0.003179, 0.0, 0.003179, 0.0, 0.003179, 0.0, 0.003179, 0.0, 0.003179, 0.0, 0.003179, 0.0, 0.003179, 0.0, 0.003179, 0.0, 0.003179, 0.0, 0.003179, 0.0, 0.003179, 0.0, 0.003179, 0.0, 0.003179, 0.0, 0.003179, 0.0, 0.003179, 0.0, 0.003179, 0.0, 0.003179, 0.0, 0.003179, 0.0, 0.003179, 0.0, 0.003179, 0.0, 0.003179, 0.0, 0.003179, 0.0, 0.003179, 0.0, 0.003179, 0.0, 0.003179, 0.0, 0.003179, 0.0, 0.003179, 0.0, 0.003179, 0.0, 0.003179, 0.0, 0.003179, 0.0, 0.003179, 0.0, 0.003179, 0.0, 0.003179, 0.0, 0.003179, 0.0, 0.003179, 0.0, 0.003179, 0.0, 0.003179, 0.0, 0.003179, 0.0, 0.003179, 0.0, 0.003179, 0.0, 0.003179, 0.0, 0.003179, 0.0, 0.003179, 0.0, 0.003179, 0.0, 0.003179, 0.0, 0.003179, 0.0, 0.003179, 0.0, 0.003179, 0.0, 0.003179, 0.0, 0.003179, 0.0, 0.003179, 0.0, 0.003179, 0.0, 0.003179, 0.0, 0.003179, 0.0, 0.003179, 0.0, 0.003179, 0.0, 0.003179, 0.0, 0.003179, 0.0, 0.003179, 0.0, 0.003179, 0.0, 0.003179, 0.0, 0.003179, 0.0, 0.003179, 0.0, 0.003179, 0.0, 0.003179, 0.0, 0.003179, 0.0, 0.003179, 0.0, 0.003179, 0.0, 0.003179, 0.0, 0.003179, 0.0, 0.003179, 0.0, 0.003179, 0.0, 0.003179, 0.0, 0.003179, 0.0, 0.003179, 0.0, 0.003179, 0.0, 0.003179, 0.0, 0.003179, 0.0, 0.003179, 0.0, 0.003179, 0.0, 0.003179, 0.0, 0.003179, 0.0, 0.003179, 0.0, 0.003179, 0.0, 0.003179, 0.0, 0.003179, 0.0, 0.003179, 0.0, 0.003179, 0.0, 0.003179, 0.0, 0.003179, 0.0, 0.003179, 0.0, 0.003179, 0.0, 0.003179, 0.0, 0.003179, 0.0, 0.003179, 0.0, 0.003179, 0.0, 0.003179, 0.0, 0.003179, 0.0, 0.003179, 0.0, 0.003179, 0.0, 0.003179, 0.0, 0.003179, 0.0, 0.003179, 0.0, 0.003179, 0.0, 0.003179, 0.0, 0.003179, 0.0, 0.003179, 0.0, 0.003179, 0.0, 0.003179, 0.0, 0.003179, 0.0, 0.003179, 0.0, 0.003179, 0.0, 0.003179, 0.0, 0.003179, 0.0, 0.003179, 0.0, 0.003179, 0.0, 0.003179, 0.0, 0.003179, 0.0, 0.003179, 0.0, 0.003179, 0.0, 0.003179, 0.0, 0.003179, 0.0, 0.003179, 0.0, 0.003179, 0.0, 0.003179, 0.0, 0.003179, 0.0, 0.003179, 0.0, 0.003179, 0.0, 0.003179, 0.0, 0.003179, 0.0, 0.003179, 0.0, 0.003179, 0.0, 0.003179, 0.0, 0.003179, 0.0, 0.003179, 0.0, 0.003179, 0.0, 0.003179, 0.0, 0.003179, 0.0, 0.003179, 0.0, 0.003179, 0.0, 0.003179, 0.0, 0.003179, 0.0, 0.003179, 0.0, 0.003179, 0.0, 0.003179, 0.0, 0.003179, 0.0, 0.003179, 0.0, 0.003179, 0.0, 0.003179, 0.0, 0.003179, 0.0, 0.003179, 0.0, 0.003179, 0.0, 0.003179, 0.0, 0.003179, 0.0, 0.003179, 0.0, 0.003179, 0.0, 0.003179, 0.0, 0.003179, 0.0, 0.003179, 0.0, 0.003179, 0.0, 0.003179, 0.0, 0.003179, 0.0, 0.003179, 0.0, 0.003179, 0.0, 0.003179, 0.0, 0.003179, 0.0, 0.003179, 0.0, 0.003179, 0.0, 0.003179, 0.0, 0.003179, 0.0, 0.003179, 0.0, 0.003179, 0.0, 0.003179, 0.0, 0.003179, 0.0, 0.003179, 0.0, 0.003179, 0.0, 0.003179, 0.0, 0.003179, 0.0, 0.003179, 0.0, 0.003179, 0.0, 0.003179, 0.0, 0.003179, 0.0, 0.003179, 0.0, 0.003179, 0.0, 0.003179, 0.0, 0.003179, 0.0, 0.003179, 0.0, 0.003179, 0.0, 0.003179, 0.0, 0.003179, 0.0, 0.003179, 0.0, 0.003179, 0.0, 0.003179, 0.0, 0.003179, 0.0, 0.003179, 0.0, 0.003179, 0.0, 0.003179, 0.0, 0.003179, 0.0, 0.003179, 0.0, 0.003179, 0.0, 0.003179, 0.0, 0.003179, 0.0, 0.003179, 0.0, 0.003179, 0.0, 0.003179, 0.0, 0.003179, 0.0, 0.003179, 0.0, 0.003179, 0.0, 0.003179, 0.0, 0.003179, 0.0, 0.003179, 0.0, 0.003179, 0.0, 0.003179, 0.0, 0.003179, 0.0, 0.003179, 0.0, 0.003179, 0.0, 0.003179, 0.0, 0.003179, 0.0, 0.003179, 0.0, 0.003179, 0.0, 0.003179, 0.0, 0.003179, 0.0, 0.003179, 0.0, 0.003179, 0.0, 0.003179, 0.0, 0.003179, 0.0, 0.003179, 0.0, 0.003179, 0.0, 0.003179, 0.0, 0.003179, 0.0, 0.003179, 0.0, 0.003179, 0.0, 0.003179, 0.0, 0.003179, 0.0, 0.003179, 0.0, 0.003179, 0.0, 0.003179, 0.0, 0.003179, 0.0, 0.003179, 0.0, 0.003179, 0.0, 0.003179, 0.0, 0.003179, 0.0, 0.003179, 0.0, 0.003179, 0.0, 0.003179, 0.0, 0.003179, 0.0, 0.003179, 0.0, 0.003179, 0.0, 0.003179, 0.0, 0.003179, 0.0, 0.003179, 0.0, 0.003179, 0.0, 0.003179, 0.0, 0.003179, 0.0, 0.003179, 0.0, 0.003179, 0.0, 0.003179, 0.0, 0.003179, 0.0, 0.003179, 0.0, 0.003179, 0.0, 0.003179, 0.0, 0.003179, 0.0, 0.003179, 0.0, 0.003179, 0.0, 0.003179, 0.0])
me_circle_002.materials.append(mat_material_001)
me_circle_002.use_remesh_preserve_volume = False
me_circle_002.use_remesh_preserve_attributes = False
me_circle_002.use_mirror_vertex_groups = False
me_circle_002.update()
me_circle = bpy.data.meshes.new('Circle')
me_circle.from_pydata([(0.0, 1.0, 0.0), (-0.09802, 0.9952, 0.0), (-0.1951, 0.9808, 0.0), (-0.2903, 0.9569, 0.0), (-0.3827, 0.9239, 0.0), (-0.4714, 0.8819, 0.0), (-0.5556, 0.8315, 0.0), (-0.6344, 0.773, 0.0), (-0.7071, 0.7071, 0.0), (-0.773, 0.6344, 0.0), (-0.8315, 0.5556, 0.0), (-0.8819, 0.4714, 0.0), (-0.9239, 0.3827, 0.0), (-0.9569, 0.2903, 0.0), (-0.9808, 0.1951, 0.0), (-0.9952, 0.09802, 0.0), (-1.0, -1.629e-07, 0.0), (-0.9952, -0.09802, 0.0), (-0.9808, -0.1951, 0.0), (-0.9569, -0.2903, 0.0), (-0.9239, -0.3827, 0.0), (-0.8819, -0.4714, 0.0), (-0.8315, -0.5556, 0.0), (-0.773, -0.6344, 0.0), (-0.7071, -0.7071, 0.0), (-0.6344, -0.773, 0.0), (-0.5556, -0.8315, 0.0), (-0.4714, -0.8819, 0.0), (-0.3827, -0.9239, 0.0), (-0.2903, -0.9569, 0.0), (-0.1951, -0.9808, 0.0), (-0.09802, -0.9952, 0.0), (8.027e-07, -1.0, 0.0), (0.09802, -0.9952, 0.0), (0.1951, -0.9808, 0.0), (0.2903, -0.9569, 0.0), (0.3827, -0.9239, 0.0), (0.4714, -0.8819, 0.0), (0.5556, -0.8315, 0.0), (0.6344, -0.773, 0.0), (0.7071, -0.7071, 0.0), (0.773, -0.6344, 0.0), (0.8315, -0.5556, 0.0), (0.8819, -0.4714, 0.0), (0.9239, -0.3827, 0.0), (0.9569, -0.2903, 0.0), (0.9808, -0.1951, 0.0), (0.9952, -0.09802, 0.0), (1.0, -4.649e-07, 0.0), (0.0, 0.0, 0.0), (0.0, 1.0, 10.0), (-0.09802, 0.9952, 10.0), (-0.1951, 0.9808, 10.0), (-0.2903, 0.9569, 10.0), (-0.3827, 0.9239, 10.0), (-0.4714, 0.8819, 10.0), (-0.5556, 0.8315, 10.0), (-0.6344, 0.773, 10.0), (-0.7071, 0.7071, 10.0), (-0.773, 0.6344, 10.0), (-0.8315, 0.5556, 10.0), (-0.8819, 0.4714, 10.0), (-0.9239, 0.3827, 10.0), (-0.9569, 0.2903, 10.0), (-0.9808, 0.1951, 10.0), (-0.9952, 0.09802, 10.0), (-1.0, -1.629e-07, 10.0), (-0.9952, -0.09802, 10.0), (-0.9808, -0.1951, 10.0), (-0.9569, -0.2903, 10.0), (-0.9239, -0.3827, 10.0), (-0.8819, -0.4714, 10.0), (-0.8315, -0.5556, 10.0), (-0.773, -0.6344, 10.0), (-0.7071, -0.7071, 10.0), (-0.6344, -0.773, 10.0), (-0.5556, -0.8315, 10.0), (-0.4714, -0.8819, 10.0), (-0.3827, -0.9239, 10.0), (-0.2903, -0.9569, 10.0), (-0.1951, -0.9808, 10.0), (-0.09802, -0.9952, 10.0), (8.027e-07, -1.0, 10.0), (0.09802, -0.9952, 10.0), (0.1951, -0.9808, 10.0), (0.2903, -0.9569, 10.0), (0.3827, -0.9239, 10.0), (0.4714, -0.8819, 10.0), (0.5556, -0.8315, 10.0), (0.6344, -0.773, 10.0), (0.7071, -0.7071, 10.0), (0.773, -0.6344, 10.0), (0.8315, -0.5556, 10.0), (0.8819, -0.4714, 10.0), (0.9239, -0.3827, 10.0), (0.9569, -0.2903, 10.0), (0.9808, -0.1951, 10.0), (0.9952, -0.09802, 10.0), (1.0, -4.649e-07, 10.0), (0.0, 0.0, 10.0), (-0.04192, 1.006, 0.0), (-0.1468, 0.9894, 0.0), (-0.243, 0.9702, 2.672e-12), (-0.337, 0.9417, 0.0), (-0.4276, 0.9042, 0.0), (-0.5142, 0.8579, 0.0), (-0.5958, 0.8034, 0.0), (-0.6717, 0.7411, 0.0), (-0.7411, 0.6717, 0.0), (-0.8034, 0.5958, 0.0), (-0.8579, 0.5142, 0.0), (-0.9042, 0.4276, 6.68e-13), (-0.9417, 0.337, 0.0), (-0.9702, 0.243, 0.0), (-0.9894, 0.1468, 0.0), (-0.999, 0.04908, 8.35e-14), (-0.999, -0.04908, -5.271e-13), (-0.9894, -0.1468, -5.271e-13), (-0.9702, -0.243, 5.845e-13), (-0.9417, -0.337, 3.34e-13), (-0.9042, -0.4276, -6.68e-13), (-0.8579, -0.5142, -6.68e-13), (-0.8034, -0.5958, 1.336e-12), (-0.7411, -0.6717, 0.0), (-0.6717, -0.7411, 0.0), (-0.5958, -0.8034, 0.0), (-0.5142, -0.8579, 0.0), (-0.4276, -0.9042, 0.0), (-0.337, -0.9417, 0.0), (-0.243, -0.9702, 0.0), (-0.1468, -0.9894, -2.672e-12), (-0.04908, -0.999, -2.672e-12), (0.04908, -0.999, 0.0), (0.1468, -0.9894, 0.0), (0.243, -0.9702, 0.0), (0.337, -0.9417, 0.0), (0.4276, -0.9042, -2.672e-12), (0.5142, -0.8579, 0.0), (0.5958, -0.8034, 0.0), (0.6717, -0.7411, 0.0), (0.7411, -0.6717, 0.0), (0.8034, -0.5958, -1.336e-12), (0.8579, -0.5142, 0.0), (0.9042, -0.4276, 0.0), (0.9417, -0.337, -6.68e-13), (0.9702, -0.243, 0.0), (0.9894, -0.1468, -5.01e-13), (1.006, -0.04192, 5.01e-13), (0.5036, -8.815e-05, -1.137e-10), (-8.793e-05, 0.5036, 0.0), (-0.04192, 1.006, 10.0), (-0.1468, 0.9894, 10.0), (-0.243, 0.9702, 10.0), (-0.337, 0.9417, 10.0), (-0.4276, 0.9042, 10.0), (-0.5142, 0.8579, 10.0), (-0.5958, 0.8034, 10.0), (-0.6717, 0.7411, 10.0), (-0.7411, 0.6717, 10.0), (-0.8034, 0.5958, 10.0), (-0.8579, 0.5142, 10.0), (-0.9042, 0.4276, 10.0), (-0.9417, 0.337, 10.0), (-0.9702, 0.243, 10.0), (-0.9894, 0.1468, 10.0), (-0.999, 0.04908, 10.0), (-0.999, -0.04908, 10.0), (-0.9894, -0.1468, 10.0), (-0.9702, -0.243, 10.0), (-0.9417, -0.337, 10.0), (-0.9042, -0.4276, 10.0), (-0.8579, -0.5142, 10.0), (-0.8034, -0.5958, 10.0), (-0.7411, -0.6717, 10.0), (-0.6717, -0.7411, 10.0), (-0.5958, -0.8034, 10.0), (-0.5142, -0.8579, 10.0), (-0.4276, -0.9042, 10.0), (-0.337, -0.9417, 10.0), (-0.243, -0.9702, 10.0), (-0.1468, -0.9894, 10.0), (-0.04908, -0.999, 10.0), (0.04908, -0.999, 10.0), (0.1468, -0.9894, 10.0), (0.243, -0.9702, 10.0), (0.337, -0.9417, 10.0), (0.4276, -0.9042, 10.0), (0.5142, -0.8579, 10.0), (0.5958, -0.8034, 10.0), (0.6717, -0.7411, 10.0), (0.7411, -0.6717, 10.0), (0.8034, -0.5958, 10.0), (0.8579, -0.5142, 10.0), (0.9042, -0.4276, 10.0), (0.9417, -0.337, 10.0), (0.9702, -0.243, 10.0), (0.9894, -0.1468, 10.0), (1.006, -0.04192, 10.0), (0.5036, -8.816e-05, 10.0), (-8.793e-05, 0.5036, 10.0), (0.0, 1.0, 5.0), (0.0, 0.0, 5.0), (8.027e-07, -1.0, 5.0), (-0.09802, -0.9952, 5.0), (-0.9808, 0.1951, 5.0), (-0.9569, 0.2903, 5.0), (0.4714, -0.8819, 5.0), (0.3827, -0.9239, 5.0), (-0.9569, -0.2903, 5.0), (-0.9808, -0.1951, 5.0), (-0.09802, 0.9952, 5.0), (0.8315, -0.5556, 5.0), (0.773, -0.6344, 5.0), (-0.7071, -0.7071, 5.0), (-0.773, -0.6344, 5.0), (-0.5556, 0.8315, 5.0), (-0.4714, 0.8819, 5.0), (0.9952, -0.09802, 5.0), (0.9808, -0.1951, 5.0), (-0.2903, -0.9569, 5.0), (-0.3827, -0.9239, 5.0), (-0.8819, 0.4714, 5.0), (-0.8315, 0.5556, 5.0), (0.1951, -0.9808, 5.0), (0.09802, -0.9952, 5.0), (-1.0, -1.629e-07, 5.0), (-0.9952, 0.09802, 5.0), (0.6344, -0.773, 5.0), (0.5556, -0.8315, 5.0), (-0.8819, -0.4714, 5.0), (-0.9239, -0.3827, 5.0), (-0.2903, 0.9569, 5.0), (-0.1951, 0.9808, 5.0), (0.9239, -0.3827, 5.0), (0.8819, -0.4714, 5.0), (-0.5556, -0.8315, 5.0), (-0.6344, -0.773, 5.0), (-0.7071, 0.7071, 5.0), (-0.6344, 0.773, 5.0), (1.0, -4.638e-07, 5.0), (-0.1951, -0.9808, 5.0), (-0.9239, 0.3827, 5.0), (0.2903, -0.9569, 5.0), (-0.9952, -0.09802, 5.0), (0.7071, -0.7071, 5.0), (-0.8315, -0.5556, 5.0), (-0.3827, 0.9239, 5.0), (0.9569, -0.2903, 5.0), (-0.4714, -0.8819, 5.0), (-0.773, 0.6344, 5.0), (-8.793e-05, 0.5036, 5.0), (-0.04908, -0.999, 5.0), (-0.9702, 0.243, 5.0), (0.4276, -0.9042, 5.0), (-0.9702, -0.243, 5.0), (-0.04192, 1.006, 5.0), (0.8034, -0.5958, 5.0), (-0.7411, -0.6717, 5.0), (-0.5142, 0.8579, 5.0), (0.9894, -0.1468, 5.0), (-0.337, -0.9417, 5.0), (-0.8579, 0.5142, 5.0), (0.1468, -0.9894, 5.0), (-0.999, 0.04908, 5.0), (0.5958, -0.8034, 5.0), (-0.9042, -0.4276, 5.0), (-0.243, 0.9702, 5.0), (0.9042, -0.4276, 5.0), (-0.5958, -0.8034, 5.0), (-0.6717, 0.7411, 5.0), (0.5036, -8.815e-05, 5.0), (-0.1468, -0.9894, 5.0), (-0.9417, 0.337, 5.0), (0.337, -0.9417, 5.0), (-0.9894, -0.1468, 5.0), (0.7411, -0.6717, 5.0), (-0.8034, -0.5958, 5.0), (-0.4276, 0.9042, 5.0), (0.9702, -0.243, 5.0), (-0.4276, -0.9042, 5.0), (-0.8034, 0.5958, 5.0), (0.04908, -0.999, 5.0), (-0.9894, 0.1468, 5.0), (0.5142, -0.8579, 5.0), (-0.9417, -0.337, 5.0), (-0.1468, 0.9894, 5.0), (0.8579, -0.5142, 5.0), (-0.6717, -0.7411, 5.0), (-0.5958, 0.8034, 5.0), (1.006, -0.04192, 5.0), (-0.243, -0.9702, 5.0), (-0.9042, 0.4276, 5.0), (0.243, -0.9702, 5.0), (-0.999, -0.04908, 5.0), (0.6717, -0.7411, 5.0), (-0.8579, -0.5142, 5.0), (-0.337, 0.9417, 5.0), (0.9417, -0.337, 5.0), (-0.5142, -0.8579, 5.0), (-0.7411, 0.6717, 5.0)], [], [(250, 200, 50, 199), (251, 202, 82, 181), (252, 204, 64, 163), (253, 206, 87, 186), (254, 208, 69, 168), (255, 210, 51, 150), (256, 211, 92, 191), (257, 213, 74, 173), (258, 215, 56, 155), (259, 217, 97, 196), (260, 219, 79, 178), (261, 221, 61, 160), (262, 223, 84, 183), (263, 225, 66, 165), (264, 227, 89, 188), (265, 229, 71, 170), (266, 231, 53, 152), (267, 233, 94, 193), (268, 235, 76, 175), (269, 237, 58, 157), (270, 201, 99, 198), (271, 203, 81, 180), (272, 205, 63, 162), (273, 207, 86, 185), (274, 209, 68, 167), (275, 212, 91, 190), (276, 214, 73, 172), (277, 216, 55, 154), (278, 218, 96, 195), (279, 220, 78, 177), (280, 222, 60, 159), (281, 224, 83, 182), (282, 226, 65, 164), (283, 228, 88, 187), (284, 230, 70, 169), (285, 232, 52, 151), (286, 234, 93, 192), (287, 236, 75, 174), (288, 238, 57, 156), (289, 239, 98, 197), (290, 240, 80, 179), (291, 241, 62, 161), (292, 242, 85, 184), (293, 243, 67, 166), (294, 244, 90, 189), (295, 245, 72, 171), (296, 246, 54, 153), (297, 247, 95, 194), (298, 248, 77, 176), (299, 249, 59, 158), (201, 250, 199, 99), (49, 149, 250, 201), (149, 0, 200, 250), (203, 251, 181, 81), (31, 131, 251, 203), (131, 32, 202, 251), (205, 252, 163, 63), (13, 113, 252, 205), (113, 14, 204, 252), (207, 253, 186, 86), (36, 136, 253, 207), (136, 37, 206, 253), (209, 254, 168, 68), (18, 118, 254, 209), (118, 19, 208, 254), (200, 255, 150, 50), (0, 100, 255, 200), (100, 1, 210, 255), (212, 256, 191, 91), (41, 141, 256, 212), (141, 42, 211, 256), (214, 257, 173, 73), (23, 123, 257, 214), (123, 24, 213, 257), (216, 258, 155, 55), (5, 105, 258, 216), (105, 6, 215, 258), (218, 259, 196, 96), (46, 146, 259, 218), (146, 47, 217, 259), (220, 260, 178, 78), (28, 128, 260, 220), (128, 29, 219, 260), (222, 261, 160, 60), (10, 110, 261, 222), (110, 11, 221, 261), (224, 262, 183, 83), (33, 133, 262, 224), (133, 34, 223, 262), (226, 263, 165, 65), (15, 115, 263, 226), (115, 16, 225, 263), (228, 264, 188, 88), (38, 138, 264, 228), (138, 39, 227, 264), (230, 265, 170, 70), (20, 120, 265, 230), (120, 21, 229, 265), (232, 266, 152, 52), (2, 102, 266, 232), (102, 3, 231, 266), (234, 267, 193, 93), (43, 143, 267, 234), (143, 44, 233, 267), (236, 268, 175, 75), (25, 125, 268, 236), (125, 26, 235, 268), (238, 269, 157, 57), (7, 107, 269, 238), (107, 8, 237, 269), (239, 270, 198, 98), (48, 148, 270, 239), (148, 49, 201, 270), (240, 271, 180, 80), (30, 130, 271, 240), (130, 31, 203, 271), (241, 272, 162, 62), (12, 112, 272, 241), (112, 13, 205, 272), (242, 273, 185, 85), (35, 135, 273, 242), (135, 36, 207, 273), (243, 274, 167, 67), (17, 117, 274, 243), (117, 18, 209, 274), (244, 275, 190, 90), (40, 140, 275, 244), (140, 41, 212, 275), (245, 276, 172, 72), (22, 122, 276, 245), (122, 23, 214, 276), (246, 277, 154, 54), (4, 104, 277, 246), (104, 5, 216, 277), (247, 278, 195, 95), (45, 145, 278, 247), (145, 46, 218, 278), (248, 279, 177, 77), (27, 127, 279, 248), (127, 28, 220, 279), (249, 280, 159, 59), (9, 109, 280, 249), (109, 10, 222, 280), (202, 281, 182, 82), (32, 132, 281, 202), (132, 33, 224, 281), (204, 282, 164, 64), (14, 114, 282, 204), (114, 15, 226, 282), (206, 283, 187, 87), (37, 137, 283, 206), (137, 38, 228, 283), (208, 284, 169, 69), (19, 119, 284, 208), (119, 20, 230, 284), (210, 285, 151, 51), (1, 101, 285, 210), (101, 2, 232, 285), (211, 286, 192, 92), (42, 142, 286, 211), (142, 43, 234, 286), (213, 287, 174, 74), (24, 124, 287, 213), (124, 25, 236, 287), (215, 288, 156, 56), (6, 106, 288, 215), (106, 7, 238, 288), (217, 289, 197, 97), (47, 147, 289, 217), (147, 48, 239, 289), (219, 290, 179, 79), (29, 129, 290, 219), (129, 30, 240, 290), (221, 291, 161, 61), (11, 111, 291, 221), (111, 12, 241, 291), (223, 292, 184, 84), (34, 134, 292, 223), (134, 35, 242, 292), (225, 293, 166, 66), (16, 116, 293, 225), (116, 17, 243, 293), (227, 294, 189, 89), (39, 139, 294, 227), (139, 40, 244, 294), (229, 295, 171, 71), (21, 121, 295, 229), (121, 22, 245, 295), (231, 296, 153, 53), (3, 103, 296, 231), (103, 4, 246, 296), (233, 297, 194, 94), (44, 144, 297, 233), (144, 45, 247, 297), (235, 298, 176, 76), (26, 126, 298, 235), (126, 27, 248, 298), (237, 299, 158, 58), (8, 108, 299, 237), (108, 9, 249, 299)])
_uv = me_circle.uv_layers.new(name='UVMap')
_uv.uv.foreach_set('vector', [0.6273, 0.3679, 0.6273, 0.2279, 0.751, 0.2279, 0.751, 0.3679, 0.2702, 0.0, 0.2702, 0.0, 0.2702, 0.0, 0.2702, 0.0, 0.2702, 0.0, 0.2702, 0.0, 0.2702, 0.0, 0.2702, 0.0, 0.2702, 0.0, 0.2702, 0.0, 0.2702, 0.0, 0.2702, 0.0, 0.2702, 0.0, 0.2702, 0.0, 0.2702, 0.0, 0.2702, 0.0, 0.2702, 0.0, 0.2702, 0.0, 0.2702, 0.0, 0.2702, 0.0, 0.2702, 0.0, 0.2702, 0.0, 0.2702, 0.0, 0.2702, 0.0, 0.2702, 0.0, 0.2702, 0.0, 0.2702, 0.0, 0.2702, 0.0, 0.2702, 0.0, 0.2702, 0.0, 0.2702, 0.0, 0.2702, 0.0, 0.2702, 0.0, 0.2702, 0.0, 0.2702, 0.0, 0.2702, 0.0, 0.2702, 0.0, 0.2702, 0.0, 0.2702, 0.0, 0.2702, 0.0, 0.2702, 0.0, 0.2702, 0.0, 0.2702, 0.0, 0.2702, 0.0, 0.2702, 0.0, 0.2702, 0.0, 0.2702, 0.0, 0.2702, 0.0, 0.2702, 0.0, 0.2702, 0.0, 0.2702, 0.0, 0.2702, 0.0, 0.2702, 0.0, 0.2702, 0.0, 0.2702, 0.0, 0.2702, 0.0, 0.2702, 0.0, 0.2702, 0.0, 0.2702, 0.0, 0.2702, 0.0, 0.2702, 0.0, 0.2702, 0.0, 0.2702, 0.0, 0.2702, 0.0, 0.2702, 0.0, 0.2702, 0.0, 0.2702, 0.0, 0.2702, 0.0, 0.2702, 0.0, 0.2702, 0.0, 0.2702, 0.0, 0.2702, 0.0, 0.2702, 0.0, 0.2702, 0.0, 0.2702, 0.0, 0.2702, 0.0, 0.6273, 0.648, 0.6273, 0.5079, 0.751, 0.5079, 0.751, 0.648, 0.2702, 0.0, 0.2702, 0.0, 0.2702, 0.0, 0.2702, 0.0, 0.2702, 0.0, 0.2702, 0.0, 0.2702, 0.0, 0.2702, 0.0, 0.2702, 0.0, 0.2702, 0.0, 0.2702, 0.0, 0.2702, 0.0, 0.2702, 0.0, 0.2702, 0.0, 0.2702, 0.0, 0.2702, 0.0, 0.2702, 0.0, 0.2702, 0.0, 0.2702, 0.0, 0.2702, 0.0, 0.2702, 0.0, 0.2702, 0.0, 0.2702, 0.0, 0.2702, 0.0, 0.2702, 0.0, 0.2702, 0.0, 0.2702, 0.0, 0.2702, 0.0, 0.2702, 0.0, 0.2702, 0.0, 0.2702, 0.0, 0.2702, 0.0, 0.2702, 0.0, 0.2702, 0.0, 0.2702, 0.0, 0.2702, 0.0, 0.2702, 0.0, 0.2702, 0.0, 0.2702, 0.0, 0.2702, 0.0, 0.2702, 0.0, 0.2702, 0.0, 0.2702, 0.0, 0.2702, 0.0, 0.2702, 0.0, 0.2702, 0.0, 0.2702, 0.0, 0.2702, 0.0, 0.2702, 0.0, 0.2702, 0.0, 0.2702, 0.0, 0.2702, 0.0, 0.2702, 0.0, 0.2702, 0.0, 0.2702, 0.0, 0.2702, 0.0, 0.2702, 0.0, 0.2702, 0.0, 0.2702, 0.0, 0.2702, 0.0, 0.2702, 0.0, 0.2702, 0.0, 0.2702, 0.0, 0.2702, 0.0, 0.2702, 0.0, 0.2702, 0.0, 0.2702, 0.0, 0.2702, 0.0, 0.2702, 0.0, 0.2702, 0.0, 0.2702, 0.0, 0.2702, 0.0, 0.2702, 0.0, 0.2702, 0.0, 0.2702, 0.0, 0.2702, 0.0, 0.2702, 0.0, 0.2702, 0.0, 0.2702, 0.0, 0.2702, 0.0, 0.2702, 0.0, 0.2702, 0.0, 0.2702, 0.0, 0.2702, 0.0, 0.2702, 0.0, 0.2702, 0.0, 0.2702, 0.0, 0.2702, 0.0, 0.2702, 0.0, 0.2702, 0.0, 0.2702, 0.0, 0.2702, 0.0, 0.2702, 0.0, 0.2702, 0.0, 0.2702, 0.0, 0.2702, 0.0, 0.2702, 0.0, 0.2702, 0.0, 0.2702, 0.0, 0.2702, 0.0, 0.2702, 0.0, 0.2702, 0.0, 0.2702, 0.0, 0.2702, 0.0, 0.2702, 0.0, 0.2702, 0.0, 0.2702, 0.0, 0.2702, 0.0, 0.2702, 0.0, 0.2702, 0.0, 0.2702, 0.0, 0.2702, 0.0, 0.2702, 0.0, 0.2702, 0.0, 0.2702, 0.0, 0.2702, 0.0, 0.6273, 0.5079, 0.6273, 0.3679, 0.751, 0.3679, 0.751, 0.5079, 0.5037, 0.5079, 0.5037, 0.3679, 0.6273, 0.3679, 0.6273, 0.5079, 0.5037, 0.3679, 0.5037, 0.2279, 0.6273, 0.2279, 0.6273, 0.3679, 0.2702, 0.0, 0.2702, 0.0, 0.2702, 0.0, 0.2702, 0.0, 0.2702, 0.0, 0.2702, 0.0, 0.2702, 0.0, 0.2702, 0.0, 0.2702, 0.0, 0.2702, 0.0, 0.2702, 0.0, 0.2702, 0.0, 0.2702, 0.0, 0.2702, 0.0, 0.2702, 0.0, 0.2702, 0.0, 0.2702, 0.0, 0.2702, 0.0, 0.2702, 0.0, 0.2702, 0.0, 0.2702, 0.0, 0.2702, 0.0, 0.2702, 0.0, 0.2702, 0.0, 0.2702, 0.0, 0.2702, 0.0, 0.2702, 0.0, 0.2702, 0.0, 0.2702, 0.0, 0.2702, 0.0, 0.2702, 0.0, 0.2702, 0.0, 0.2702, 0.0, 0.2702, 0.0, 0.2702, 0.0, 0.2702, 0.0, 0.2702, 0.0, 0.2702, 0.0, 0.2702, 0.0, 0.2702, 0.0, 0.2702, 0.0, 0.2702, 0.0, 0.2702, 0.0, 0.2702, 0.0, 0.2702, 0.0, 0.2702, 0.0, 0.2702, 0.0, 0.2702, 0.0, 0.2702, 0.0, 0.2702, 0.0, 0.2702, 0.0, 0.2702, 0.0, 0.2702, 0.0, 0.2702, 0.0, 0.2702, 0.0, 0.2702, 0.0, 0.2702, 0.0, 0.2702, 0.0, 0.2702, 0.0, 0.2702, 0.0, 0.2702, 0.0, 0.2702, 0.0, 0.2702, 0.0, 0.2702, 0.0, 0.2702, 0.0, 0.2702, 0.0, 0.2702, 0.0, 0.2702, 0.0, 0.2702, 0.0, 0.2702, 0.0, 0.2702, 0.0, 0.2702, 0.0, 0.2702, 0.0, 0.2702, 0.0, 0.2702, 0.0, 0.2702, 0.0, 0.2702, 0.0, 0.2702, 0.0, 0.2702, 0.0, 0.2702, 0.0, 0.2702, 0.0, 0.2702, 0.0, 0.2702, 0.0, 0.2702, 0.0, 0.2702, 0.0, 0.2702, 0.0, 0.2702, 0.0, 0.2702, 0.0, 0.2702, 0.0, 0.2702, 0.0, 0.2702, 0.0, 0.2702, 0.0, 0.2702, 0.0, 0.2702, 0.0, 0.2702, 0.0, 0.2702, 0.0, 0.2702, 0.0, 0.2702, 0.0, 0.2702, 0.0, 0.2702, 0.0, 0.2702, 0.0, 0.2702, 0.0, 0.2702, 0.0, 0.2702, 0.0, 0.2702, 0.0, 0.2702, 0.0, 0.2702, 0.0, 0.2702, 0.0, 0.2702, 0.0, 0.2702, 0.0, 0.2702, 0.0, 0.2702, 0.0, 0.2702, 0.0, 0.2702, 0.0, 0.2702, 0.0, 0.2702, 0.0, 0.2702, 0.0, 0.2702, 0.0, 0.2702, 0.0, 0.2702, 0.0, 0.2702, 0.0, 0.2702, 0.0, 0.2702, 0.0, 0.2702, 0.0, 0.2702, 0.0, 0.2702, 0.0, 0.2702, 0.0, 0.2702, 0.0, 0.2702, 0.0, 0.2702, 0.0, 0.2702, 0.0, 0.2702, 0.0, 0.2702, 0.0, 0.2702, 0.0, 0.2702, 0.0, 0.2702, 0.0, 0.2702, 0.0, 0.2702, 0.0, 0.2702, 0.0, 0.2702, 0.0, 0.2702, 0.0, 0.2702, 0.0, 0.2702, 0.0, 0.2702, 0.0, 0.2702, 0.0, 0.2702, 0.0, 0.2702, 0.0, 0.2702, 0.0, 0.2702, 0.0, 0.2702, 0.0, 0.2702, 0.0, 0.2702, 0.0, 0.2702, 0.0, 0.2702, 0.0, 0.2702, 0.0, 0.2702, 0.0, 0.2702, 0.0, 0.2702, 0.0, 0.2702, 0.0, 0.2702, 0.0, 0.2702, 0.0, 0.2702, 0.0, 0.2702, 0.0, 0.2702, 0.0, 0.2702, 0.0, 0.2702, 0.0, 0.2702, 0.0, 0.2702, 0.0, 0.2702, 0.0, 0.2702, 0.0, 0.2702, 0.0, 0.2702, 0.0, 0.2702, 0.0, 0.2702, 0.0, 0.2702, 0.0, 0.2702, 0.0, 0.2702, 0.0, 0.2702, 0.0, 0.2702, 0.0, 0.2702, 0.0, 0.2702, 0.0, 0.2702, 0.0, 0.2702, 0.0, 0.2702, 0.0, 0.2702, 0.0, 0.2702, 0.0, 0.2702, 0.0, 0.2702, 0.0, 0.2702, 0.0, 0.2702, 0.0, 0.2702, 0.0, 0.2702, 0.0, 0.2702, 0.0, 0.2702, 0.0, 0.2702, 0.0, 0.2702, 0.0, 0.2702, 0.0, 0.2702, 0.0, 0.2702, 0.0, 0.2702, 0.0, 0.2702, 0.0, 0.2702, 0.0, 0.2702, 0.0, 0.2702, 0.0, 0.2702, 0.0, 0.2702, 0.0, 0.2702, 0.0, 0.2702, 0.0, 0.2702, 0.0, 0.2702, 0.0, 0.2702, 0.0, 0.2702, 0.0, 0.2702, 0.0, 0.2702, 0.0, 0.2702, 0.0, 0.2702, 0.0, 0.2702, 0.0, 0.2702, 0.0, 0.2702, 0.0, 0.2702, 0.0, 0.2702, 0.0, 0.2702, 0.0, 0.2702, 0.0, 0.2702, 0.0, 0.2702, 0.0, 0.2702, 0.0, 0.2702, 0.0, 0.2702, 0.0, 0.6273, 0.788, 0.6273, 0.648, 0.751, 0.648, 0.751, 0.788, 0.5037, 0.788, 0.5037, 0.648, 0.6273, 0.648, 0.6273, 0.788, 0.5037, 0.648, 0.5037, 0.5079, 0.6273, 0.5079, 0.6273, 0.648, 0.2702, 0.0, 0.2702, 0.0, 0.2702, 0.0, 0.2702, 0.0, 0.2702, 0.0, 0.2702, 0.0, 0.2702, 0.0, 0.2702, 0.0, 0.2702, 0.0, 0.2702, 0.0, 0.2702, 0.0, 0.2702, 0.0, 0.2702, 0.0, 0.2702, 0.0, 0.2702, 0.0, 0.2702, 0.0, 0.2702, 0.0, 0.2702, 0.0, 0.2702, 0.0, 0.2702, 0.0, 0.2702, 0.0, 0.2702, 0.0, 0.2702, 0.0, 0.2702, 0.0, 0.2702, 0.0, 0.2702, 0.0, 0.2702, 0.0, 0.2702, 0.0, 0.2702, 0.0, 0.2702, 0.0, 0.2702, 0.0, 0.2702, 0.0, 0.2702, 0.0, 0.2702, 0.0, 0.2702, 0.0, 0.2702, 0.0, 0.2702, 0.0, 0.2702, 0.0, 0.2702, 0.0, 0.2702, 0.0, 0.2702, 0.0, 0.2702, 0.0, 0.2702, 0.0, 0.2702, 0.0, 0.2702, 0.0, 0.2702, 0.0, 0.2702, 0.0, 0.2702, 0.0, 0.2702, 0.0, 0.2702, 0.0, 0.2702, 0.0, 0.2702, 0.0, 0.2702, 0.0, 0.2702, 0.0, 0.2702, 0.0, 0.2702, 0.0, 0.2702, 0.0, 0.2702, 0.0, 0.2702, 0.0, 0.2702, 0.0, 0.2702, 0.0, 0.2702, 0.0, 0.2702, 0.0, 0.2702, 0.0, 0.2702, 0.0, 0.2702, 0.0, 0.2702, 0.0, 0.2702, 0.0, 0.2702, 0.0, 0.2702, 0.0, 0.2702, 0.0, 0.2702, 0.0, 0.2702, 0.0, 0.2702, 0.0, 0.2702, 0.0, 0.2702, 0.0, 0.2702, 0.0, 0.2702, 0.0, 0.2702, 0.0, 0.2702, 0.0, 0.2702, 0.0, 0.2702, 0.0, 0.2702, 0.0, 0.2702, 0.0, 0.2702, 0.0, 0.2702, 0.0, 0.2702, 0.0, 0.2702, 0.0, 0.2702, 0.0, 0.2702, 0.0, 0.2702, 0.0, 0.2702, 0.0, 0.2702, 0.0, 0.2702, 0.0, 0.2702, 0.0, 0.2702, 0.0, 0.2702, 0.0, 0.2702, 0.0, 0.2702, 0.0, 0.2702, 0.0, 0.2702, 0.0, 0.2702, 0.0, 0.2702, 0.0, 0.2702, 0.0, 0.2702, 0.0, 0.2702, 0.0, 0.2702, 0.0, 0.2702, 0.0, 0.2702, 0.0, 0.2702, 0.0, 0.2702, 0.0, 0.2702, 0.0, 0.2702, 0.0, 0.2702, 0.0, 0.2702, 0.0, 0.2702, 0.0, 0.2702, 0.0, 0.2702, 0.0, 0.2702, 0.0, 0.2702, 0.0, 0.2702, 0.0, 0.2702, 0.0, 0.2702, 0.0, 0.2702, 0.0, 0.2702, 0.0, 0.2702, 0.0, 0.2702, 0.0, 0.2702, 0.0, 0.2702, 0.0, 0.2702, 0.0, 0.2702, 0.0, 0.2702, 0.0, 0.2702, 0.0, 0.2702, 0.0, 0.2702, 0.0, 0.2702, 0.0, 0.2702, 0.0, 0.2702, 0.0, 0.2702, 0.0, 0.2702, 0.0, 0.2702, 0.0, 0.2702, 0.0, 0.2702, 0.0, 0.2702, 0.0, 0.2702, 0.0, 0.2702, 0.0, 0.2702, 0.0, 0.2702, 0.0, 0.2702, 0.0, 0.2702, 0.0, 0.2702, 0.0, 0.2702, 0.0, 0.2702, 0.0, 0.2702, 0.0, 0.2702, 0.0, 0.2702, 0.0, 0.2702, 0.0, 0.2702, 0.0, 0.2702, 0.0, 0.2702, 0.0, 0.2702, 0.0, 0.2702, 0.0, 0.2702, 0.0, 0.2702, 0.0, 0.2702, 0.0, 0.2702, 0.0, 0.2702, 0.0, 0.2702, 0.0, 0.2702, 0.0, 0.2702, 0.0, 0.2702, 0.0, 0.2702, 0.0, 0.2702, 0.0, 0.2702, 0.0, 0.2702, 0.0, 0.2702, 0.0, 0.2702, 0.0, 0.2702, 0.0, 0.2702, 0.0, 0.2702, 0.0, 0.2702, 0.0, 0.2702, 0.0, 0.2702, 0.0, 0.2702, 0.0, 0.2702, 0.0, 0.2702, 0.0, 0.2702, 0.0, 0.2702, 0.0, 0.2702, 0.0, 0.2702, 0.0, 0.2702, 0.0, 0.2702, 0.0, 0.2702, 0.0, 0.2702, 0.0, 0.2702, 0.0, 0.2702, 0.0, 0.2702, 0.0, 0.2702, 0.0, 0.2702, 0.0, 0.2702, 0.0, 0.2702, 0.0, 0.2702, 0.0, 0.2702, 0.0, 0.2702, 0.0, 0.2702, 0.0, 0.2702, 0.0, 0.2702, 0.0, 0.2702, 0.0, 0.2702, 0.0, 0.2702, 0.0, 0.2702, 0.0, 0.2702, 0.0, 0.2702, 0.0, 0.2702, 0.0, 0.2702, 0.0, 0.2702, 0.0, 0.2702, 0.0, 0.2702, 0.0, 0.2702, 0.0, 0.2702, 0.0, 0.2702, 0.0, 0.2702, 0.0, 0.2702, 0.0, 0.2702, 0.0, 0.2702, 0.0, 0.2702, 0.0, 0.2702, 0.0, 0.2702, 0.0, 0.2702, 0.0, 0.2702, 0.0, 0.2702, 0.0, 0.2702, 0.0, 0.2702, 0.0, 0.2702, 0.0, 0.2702, 0.0, 0.2702, 0.0, 0.2702, 0.0, 0.2702, 0.0, 0.2702, 0.0, 0.2702, 0.0, 0.2702, 0.0, 0.2702, 0.0, 0.2702, 0.0, 0.2702, 0.0, 0.2702, 0.0, 0.2702, 0.0, 0.2702, 0.0, 0.2702, 0.0, 0.2702, 0.0, 0.2702, 0.0, 0.2702, 0.0, 0.2702, 0.0, 0.2702, 0.0, 0.2702, 0.0, 0.2702, 0.0, 0.2702, 0.0, 0.2702, 0.0, 0.2702, 0.0, 0.2702, 0.0, 0.2702, 0.0, 0.2702, 0.0, 0.2702, 0.0, 0.2702, 0.0, 0.2702, 0.0, 0.2702, 0.0, 0.2702, 0.0, 0.2702, 0.0, 0.2702, 0.0, 0.2702, 0.0, 0.2702, 0.0, 0.2702, 0.0, 0.2702, 0.0, 0.2702, 0.0, 0.2702, 0.0, 0.2702, 0.0, 0.2702, 0.0, 0.2702, 0.0, 0.2702, 0.0, 0.2702, 0.0, 0.2702, 0.0, 0.2702, 0.0, 0.2702, 0.0, 0.2702, 0.0, 0.2702, 0.0, 0.2702, 0.0, 0.2702, 0.0, 0.2702, 0.0, 0.2702, 0.0, 0.2702, 0.0, 0.2702, 0.0, 0.2702, 0.0, 0.2702, 0.0, 0.2702, 0.0, 0.2702, 0.0, 0.2702, 0.0, 0.2702, 0.0, 0.2702, 0.0, 0.2702, 0.0, 0.2702, 0.0, 0.2702, 0.0, 0.2702, 0.0, 0.2702, 0.0, 0.2702, 0.0, 0.2702, 0.0, 0.2702, 0.0, 0.2702, 0.0, 0.2702, 0.0, 0.2702, 0.0, 0.2702, 0.0, 0.2702, 0.0, 0.2702, 0.0, 0.2702, 0.0, 0.2702, 0.0, 0.2702, 0.0, 0.2702, 0.0, 0.2702, 0.0, 0.2702, 0.0, 0.2702, 0.0, 0.2702, 0.0, 0.2702, 0.0, 0.2702, 0.0, 0.2702, 0.0, 0.2702, 0.0, 0.2702, 0.0, 0.2702, 0.0, 0.2702, 0.0, 0.2702, 0.0, 0.2702, 0.0, 0.2702, 0.0, 0.2702, 0.0, 0.2702, 0.0, 0.2702, 0.0, 0.2702, 0.0, 0.2702, 0.0, 0.2702, 0.0, 0.2702, 0.0, 0.2702, 0.0, 0.2702, 0.0, 0.2702, 0.0, 0.2702, 0.0, 0.2702, 0.0, 0.2702, 0.0, 0.2702, 0.0, 0.2702, 0.0, 0.2702, 0.0, 0.2702, 0.0, 0.2702, 0.0, 0.2702, 0.0])
me_circle.materials.append(mat_material_001)
me_circle.use_remesh_preserve_volume = False
me_circle.use_remesh_preserve_attributes = False
me_circle.use_mirror_vertex_groups = False
me_circle.update()

# ---- objects
ob_cone_002 = bpy.data.objects.new('Cone.002', me_cone_002)
ob_cone_001 = bpy.data.objects.new('Cone.001', me_cone_001)
ob_cylinder = bpy.data.objects.new('Cylinder', me_cylinder_001)
ob_lamp_003 = bpy.data.objects.new('Lamp.003', light_lamp_003)
ob_lamp_002 = bpy.data.objects.new('Lamp.002', light_lamp_002)
ob_lamp_001 = bpy.data.objects.new('Lamp.001', light_lamp_001)
ob_circle_003 = bpy.data.objects.new('Circle.003', me_circle_003)
ob_circle_002 = bpy.data.objects.new('Circle.002', me_circle_002)
ob_circle = bpy.data.objects.new('Circle', me_circle)
ob_lamp = bpy.data.objects.new('Lamp', light_lamp)
ob_camera = bpy.data.objects.new('Camera', cam_camera)

# ---- transforms, parenting, visibility, modifiers, constraints
ob_cone_002.location = (0.4367, 2.963, 5.655)
ob_cone_002.rotation_euler = (-2.384e-07, 1.571, 0.0)
ob_cone_002.scale = (0.072, 0.072, 0.144)
ob_cone_002.lineart.crease_threshold = 0.0
ob_cone_001.location = (-0.1633, 2.363, 5.655)
ob_cone_001.rotation_euler = (1.571, 1.571, 0.0)
ob_cone_001.scale = (0.072, 0.072, 0.144)
ob_cone_001.lineart.crease_threshold = 0.0
ob_cylinder.location = (-0.1633, 2.963, 5.955)
ob_cylinder.rotation_euler = (0.0, -0.0, -1.571)
ob_cylinder.scale = (0.03, 0.03, 0.3)
ob_cylinder.lineart.crease_threshold = 0.0
ob_lamp_003.location = (1.831, 4.037, 12.05)
ob_lamp_003.rotation_euler = (0.6503, 0.05522, 1.866)
ob_lamp_003.lock_rotations_4d = False
ob_lamp_003.empty_display_type = 'ARROWS'
ob_lamp_003.color = (0.0, 0.0, 0.0, 0.0)
ob_lamp_003.lineart.crease_threshold = 0.0
ob_lamp_002.location = (1.723, 4.037, 3.451)
ob_lamp_002.rotation_euler = (0.6503, 0.05522, 1.866)
ob_lamp_002.lock_rotations_4d = False
ob_lamp_002.empty_display_type = 'ARROWS'
ob_lamp_002.color = (0.0, 0.0, 0.0, 0.0)
ob_lamp_002.lineart.crease_threshold = 0.0
ob_lamp_001.location = (4.377, 1.005, 12.58)
ob_lamp_001.rotation_euler = (0.6503, 0.05522, 1.866)
ob_lamp_001.lock_rotations_4d = False
ob_lamp_001.empty_display_type = 'ARROWS'
ob_lamp_001.color = (0.0, 0.0, 0.0, 0.0)
ob_lamp_001.lineart.crease_threshold = 0.0
ob_circle_003.location = (0.0, 0.0, 2.8)
ob_circle_003.scale = (1.0, 1.0, 0.2)
ob_circle_003.lineart.crease_threshold = 0.0
ob_circle_002.location = (0.0, 0.0, 7.7)
ob_circle_002.scale = (1.0, 1.0, 0.5)
ob_circle_002.lineart.crease_threshold = 0.0
ob_circle.location = (0.0, 0.0, 5.0)
ob_circle.scale = (1.0, 1.0, 0.25)
ob_circle.lineart.crease_threshold = 0.0
ob_lamp.location = (4.377, 1.005, 3.216)
ob_lamp.rotation_euler = (0.6503, 0.05522, 1.866)
ob_lamp.lock_rotations_4d = False
ob_lamp.empty_display_type = 'ARROWS'
ob_lamp.color = (0.0, 0.0, 0.0, 0.0)
ob_lamp.lineart.crease_threshold = 0.0
ob_camera.location = (5.246, 10.19, 11.39)
ob_camera.rotation_euler = (-6.739, -1.263, 4.727)
ob_camera.lock_rotations_4d = False
ob_camera.empty_display_type = 'ARROWS'
ob_camera.color = (0.0, 0.0, 0.0, 0.0)
ob_camera.display_type = 'WIRE'
ob_camera.lineart.crease_threshold = 0.0

# ---- collection membership
col_collection_1.objects.link(ob_cone_002)
col_collection_1.objects.link(ob_cone_001)
col_collection_1.objects.link(ob_cylinder)
col_collection_1.objects.link(ob_lamp_003)
col_collection_1.objects.link(ob_lamp_002)
col_collection_1.objects.link(ob_lamp_001)
col_collection_1.objects.link(ob_circle_003)
col_collection_1.objects.link(ob_circle_002)
col_collection_1.objects.link(ob_circle)
col_collection_1.objects.link(ob_lamp)
col_collection_1.objects.link(ob_camera)

# ---- scene / render settings (as saved in the file)
scene.camera = ob_camera
scene.frame_start = 1; scene.frame_end = 250; scene.frame_set(0)
scene.render.engine = 'BLENDER_EEVEE_NEXT'
scene.render.image_settings.color_mode = 'RGB'
scene.render.image_settings.compression = 90
scene.render.dither_intensity = 0.0
scene.cycles.use_denoising = False
scene.cycles.samples = 10
scene.cycles.sampling_pattern = 'TABULATED_SOBOL'
scene.cycles.light_sampling_threshold = 0.0
scene.cycles.use_adaptive_sampling = False
scene.cycles.use_light_tree = False
scene.cycles.blur_glossy = 0.0
scene.cycles.volume_bounces = 1
scene.cycles.pixel_filter_type = 'GAUSSIAN'
scene.cycles.sample_clamp_indirect = 0.0
scene.view_settings.view_transform = 'Standard'
bpy.context.view_layer.update()
